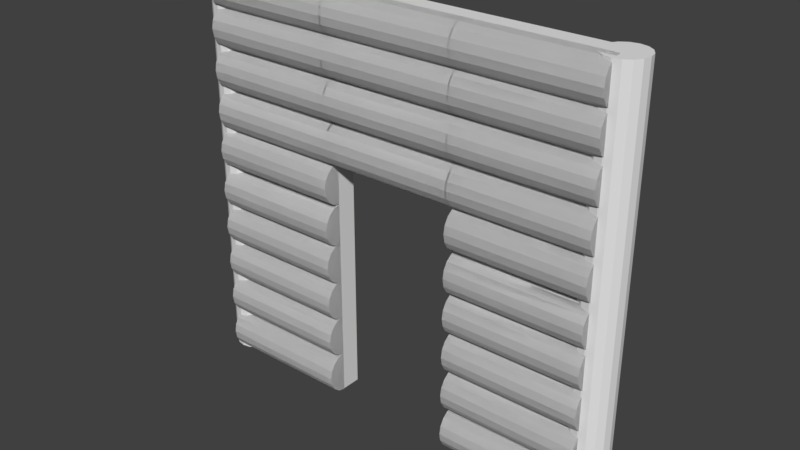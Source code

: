# Source: Wooden_Door_Way.blend  (saved by Blender 2.78.0; exported with 4.5.12 LTS)
import bpy
from mathutils import Matrix  # noqa: F401  (used for matrix-valued properties, if any)

bpy.ops.wm.read_factory_settings(use_empty=True)
scene = bpy.context.scene
scene.name = 'Scene'

# ---- collections
col_collection_1 = bpy.data.collections.new('Collection 1'); scene.collection.children.link(col_collection_1)

# ---- materials (node trees are filled in below, after node groups)
mat_material = bpy.data.materials.new('Material')
mat_material.alpha_threshold = 0.0
mat_material.use_transparent_shadow = False
mat_material.roughness = 0.5
mat_material.line_color = (0.0, 0.0, 0.0, 1.0)

# ---- material node trees

# ---- world
world_world = bpy.data.worlds.new('World'); scene.world = world_world
world_world.color = (0.05088, 0.05088, 0.05088)
world_world.use_sun_shadow = False
world_world.sun_shadow_jitter_overblur = 0.0
world_world.cycles.sampling_method = 'MANUAL'

# ---- meshes
me_cylinder_004 = bpy.data.meshes.new('Cylinder.004')
me_cylinder_004.from_pydata([(9.008, 0.5, -5.0), (-0.9921, 0.5, -5.0), (9.008, 0.4619, -4.809), (-0.9921, 0.4619, -4.809), (9.008, 0.3536, -4.646), (-0.9921, 0.3536, -4.646), (9.008, 0.1913, -4.538), (-0.9921, 0.1913, -4.538), (9.008, -2.186e-08, -4.5), (-0.9921, -2.186e-08, -4.5), (9.008, -0.1913, -4.538), (-0.9921, -0.1913, -4.538), (9.008, -0.3536, -4.646), (-0.9921, -0.3536, -4.646), (9.008, -0.4619, -4.809), (-0.9921, -0.4619, -4.809), (9.008, -0.5, -5.0), (-0.9921, -0.5, -5.0), (9.008, -0.4619, -5.191), (-0.9921, -0.4619, -5.191), (9.008, -0.3536, -5.354), (-0.9921, -0.3536, -5.354), (9.008, -0.1913, -5.462), (-0.9921, -0.1913, -5.462), (9.008, 5.962e-09, -5.5), (-0.9921, 5.962e-09, -5.5), (9.008, 0.1913, -5.462), (-0.9921, 0.1913, -5.462), (9.008, 0.3536, -5.354), (-0.9921, 0.3536, -5.354), (9.008, 0.4619, -5.191), (-0.9921, 0.4619, -5.191), (9.008, 0.5, 5.0), (-0.9921, 0.5, 5.0), (9.008, 0.4619, 5.191), (-0.9921, 0.4619, 5.191), (9.008, 0.3536, 5.354), (-0.9921, 0.3536, 5.354), (9.008, 0.1913, 5.462), (-0.9921, 0.1913, 5.462), (9.008, -2.186e-08, 5.5), (-0.9921, -2.186e-08, 5.5), (9.008, -0.1913, 5.462), (-0.9921, -0.1913, 5.462), (9.008, -0.3536, 5.354), (-0.9921, -0.3536, 5.354), (9.008, -0.4619, 5.191), (-0.9921, -0.4619, 5.191), (9.008, -0.5, 5.0), (-0.9921, -0.5, 5.0), (9.008, -0.4619, 4.809), (-0.9921, -0.4619, 4.809), (9.008, -0.3536, 4.646), (-0.9921, -0.3536, 4.646), (9.008, -0.1913, 4.538), (-0.9921, -0.1913, 4.538), (9.008, 5.962e-09, 4.5), (-0.9921, 5.962e-09, 4.5), (9.008, 0.1913, 4.538), (-0.9921, 0.1913, 4.538), (9.008, 0.3536, 4.646), (-0.9921, 0.3536, 4.646), (9.008, 0.4619, 4.809), (-0.9921, 0.4619, 4.809), (-0.5012, -0.696, 1.651), (-0.5012, -0.696, 5.026), (-0.6987, -0.6618, 1.651), (-0.6987, -0.6618, 5.026), (-0.866, -0.5645, 1.651), (-0.866, -0.5645, 5.026), (-0.9779, -0.419, 1.651), (-0.9779, -0.419, 5.026), (-1.017, -0.2473, 1.651), (-1.017, -0.2473, 5.026), (0.01464, -0.2473, 1.651), (0.01464, -0.2473, 5.026), (-0.02463, -0.419, 1.651), (-0.02463, -0.419, 5.026), (-0.1365, -0.5645, 1.651), (-0.1365, -0.5645, 5.026), (-0.3038, -0.6618, 1.651), (-0.3038, -0.6618, 5.026), (-0.5012, -0.696, 1.651), (-0.5012, -0.696, 5.026), (-0.6987, -0.6618, 1.651), (-0.6987, -0.6618, 5.026), (-0.866, -0.5645, 1.651), (-0.866, -0.5645, 5.026), (-0.9779, -0.419, 1.651), (-0.9779, -0.419, 5.026), (-1.017, -0.2473, 1.651), (-1.017, -0.2473, 5.026), (0.01464, -0.2473, 1.651), (0.01464, -0.2473, 5.026), (-0.02463, -0.419, 1.651), (-0.02463, -0.419, 5.026), (-0.1365, -0.5645, 1.651), (-0.1365, -0.5645, 5.026), (-0.3038, -0.6618, 1.651), (-0.3038, -0.6618, 5.026), (-0.5012, -0.696, -1.693), (-0.5012, -0.696, 1.683), (-0.6987, -0.6618, -1.693), (-0.6987, -0.6618, 1.683), (-0.866, -0.5645, -1.693), (-0.866, -0.5645, 1.683), (-0.9779, -0.419, -1.693), (-0.9779, -0.419, 1.683), (-1.017, -0.2473, -1.693), (-1.017, -0.2473, 1.683), (0.01464, -0.2473, -1.693), (0.01464, -0.2473, 1.683), (-0.02463, -0.419, -1.693), (-0.02463, -0.419, 1.683), (-0.1365, -0.5645, -1.693), (-0.1365, -0.5645, 1.683), (-0.3038, -0.6618, -1.693), (-0.3038, -0.6618, 1.683), (-0.5012, -0.696, -1.693), (-0.5012, -0.696, 1.683), (-0.6987, -0.6618, -1.693), (-0.6987, -0.6618, 1.683), (-0.866, -0.5645, -1.693), (-0.866, -0.5645, 1.683), (-0.9779, -0.419, -1.693), (-0.9779, -0.419, 1.683), (-1.017, -0.2473, -1.693), (-1.017, -0.2473, 1.683), (0.01464, -0.2473, -1.693), (0.01464, -0.2473, 1.683), (-0.02463, -0.419, -1.693), (-0.02463, -0.419, 1.683), (-0.1365, -0.5645, -1.693), (-0.1365, -0.5645, 1.683), (-0.3038, -0.6618, -1.693), (-0.3038, -0.6618, 1.683), (-0.5012, -0.696, -5.014), (-0.5012, -0.696, -1.638), (-0.6987, -0.6618, -5.014), (-0.6987, -0.6618, -1.638), (-0.866, -0.5645, -5.014), (-0.866, -0.5645, -1.638), (-0.9779, -0.419, -5.014), (-0.9779, -0.419, -1.638), (-1.017, -0.2473, -5.014), (-1.017, -0.2473, -1.638), (0.01464, -0.2473, -5.014), (0.01464, -0.2473, -1.638), (-0.02463, -0.419, -5.014), (-0.02463, -0.419, -1.638), (-0.1365, -0.5645, -5.014), (-0.1365, -0.5645, -1.638), (-0.3038, -0.6618, -5.014), (-0.3038, -0.6618, -1.638), (-0.5012, -0.696, -5.014), (-0.5012, -0.696, -1.638), (-0.6987, -0.6618, -5.014), (-0.6987, -0.6618, -1.638), (-0.866, -0.5645, -5.014), (-0.866, -0.5645, -1.638), (-0.9779, -0.419, -5.014), (-0.9779, -0.419, -1.638), (-1.017, -0.2473, -5.014), (-1.017, -0.2473, -1.638), (0.01464, -0.2473, -5.014), (0.01464, -0.2473, -1.638), (-0.02463, -0.419, -5.014), (-0.02463, -0.419, -1.638), (-0.1365, -0.5645, -5.014), (-0.1365, -0.5645, -1.638), (-0.3038, -0.6618, -5.014), (-0.3038, -0.6618, -1.638), (0.431, -0.696, -5.014), (0.431, -0.696, -1.638), (0.2335, -0.6618, -5.014), (0.2335, -0.6618, -1.638), (0.06618, -0.5645, -5.014), (0.06618, -0.5645, -1.638), (-0.04565, -0.419, -5.014), (-0.04565, -0.419, -1.638), (-0.08492, -0.2473, -5.014), (-0.08492, -0.2473, -1.638), (0.9468, -0.2473, -5.014), (0.9468, -0.2473, -1.638), (0.9076, -0.419, -5.014), (0.9076, -0.419, -1.638), (0.7957, -0.5645, -5.014), (0.7957, -0.5645, -1.638), (0.6284, -0.6618, -5.014), (0.6284, -0.6618, -1.638), (0.431, -0.696, -5.014), (0.431, -0.696, -1.638), (0.2335, -0.6618, -5.014), (0.2335, -0.6618, -1.638), (0.06618, -0.5645, -5.014), (0.06618, -0.5645, -1.638), (-0.04565, -0.419, -5.014), (-0.04565, -0.419, -1.638), (-0.08492, -0.2473, -5.014), (-0.08492, -0.2473, -1.638), (0.9468, -0.2473, -5.014), (0.9468, -0.2473, -1.638), (0.9076, -0.419, -5.014), (0.9076, -0.419, -1.638), (0.7957, -0.5645, -5.014), (0.7957, -0.5645, -1.638), (0.6284, -0.6618, -5.014), (0.6284, -0.6618, -1.638), (0.431, -0.696, -1.693), (0.431, -0.696, 1.683), (0.2335, -0.6618, -1.693), (0.2335, -0.6618, 1.683), (0.06618, -0.5645, -1.693), (0.06618, -0.5645, 1.683), (-0.04565, -0.419, -1.693), (-0.04565, -0.419, 1.683), (-0.08492, -0.2473, -1.693), (-0.08492, -0.2473, 1.683), (0.9468, -0.2473, -1.693), (0.9468, -0.2473, 1.683), (0.9076, -0.419, -1.693), (0.9076, -0.419, 1.683), (0.7957, -0.5645, -1.693), (0.7957, -0.5645, 1.683), (0.6284, -0.6618, -1.693), (0.6284, -0.6618, 1.683), (0.431, -0.696, -1.693), (0.431, -0.696, 1.683), (0.2335, -0.6618, -1.693), (0.2335, -0.6618, 1.683), (0.06618, -0.5645, -1.693), (0.06618, -0.5645, 1.683), (-0.04565, -0.419, -1.693), (-0.04565, -0.419, 1.683), (-0.08492, -0.2473, -1.693), (-0.08492, -0.2473, 1.683), (0.9468, -0.2473, -1.693), (0.9468, -0.2473, 1.683), (0.9076, -0.419, -1.693), (0.9076, -0.419, 1.683), (0.7957, -0.5645, -1.693), (0.7957, -0.5645, 1.683), (0.6284, -0.6618, -1.693), (0.6284, -0.6618, 1.683), (0.431, -0.696, 1.651), (0.431, -0.696, 5.026), (0.2335, -0.6618, 1.651), (0.2335, -0.6618, 5.026), (0.06618, -0.5645, 1.651), (0.06618, -0.5645, 5.026), (-0.04565, -0.419, 1.651), (-0.04565, -0.419, 5.026), (-0.08492, -0.2473, 1.651), (-0.08492, -0.2473, 5.026), (0.9468, -0.2473, 1.651), (0.9468, -0.2473, 5.026), (0.9076, -0.419, 1.651), (0.9076, -0.419, 5.026), (0.7957, -0.5645, 1.651), (0.7957, -0.5645, 5.026), (0.6284, -0.6618, 1.651), (0.6284, -0.6618, 5.026), (0.431, -0.696, 1.651), (0.431, -0.696, 5.026), (0.2335, -0.6618, 1.651), (0.2335, -0.6618, 5.026), (0.06618, -0.5645, 1.651), (0.06618, -0.5645, 5.026), (-0.04565, -0.419, 1.651), (-0.04565, -0.419, 5.026), (-0.08492, -0.2473, 1.651), (-0.08492, -0.2473, 5.026), (0.9468, -0.2473, 1.651), (0.9468, -0.2473, 5.026), (0.9076, -0.419, 1.651), (0.9076, -0.419, 5.026), (0.7957, -0.5645, 1.651), (0.7957, -0.5645, 5.026), (0.6284, -0.6618, 1.651), (0.6284, -0.6618, 5.026), (1.431, -0.696, 1.651), (1.431, -0.696, 5.026), (1.234, -0.6618, 1.651), (1.234, -0.6618, 5.026), (1.067, -0.5645, 1.651), (1.067, -0.5645, 5.026), (0.9548, -0.419, 1.651), (0.9548, -0.419, 5.026), (0.9155, -0.2473, 1.651), (0.9155, -0.2473, 5.026), (1.947, -0.2473, 1.651), (1.947, -0.2473, 5.026), (1.908, -0.419, 1.651), (1.908, -0.419, 5.026), (1.796, -0.5645, 1.651), (1.796, -0.5645, 5.026), (1.629, -0.6618, 1.651), (1.629, -0.6618, 5.026), (1.431, -0.696, 1.651), (1.431, -0.696, 5.026), (1.234, -0.6618, 1.651), (1.234, -0.6618, 5.026), (1.067, -0.5645, 1.651), (1.067, -0.5645, 5.026), (0.9548, -0.419, 1.651), (0.9548, -0.419, 5.026), (0.9155, -0.2473, 1.651), (0.9155, -0.2473, 5.026), (1.947, -0.2473, 1.651), (1.947, -0.2473, 5.026), (1.908, -0.419, 1.651), (1.908, -0.419, 5.026), (1.796, -0.5645, 1.651), (1.796, -0.5645, 5.026), (1.629, -0.6618, 1.651), (1.629, -0.6618, 5.026), (1.431, -0.696, -1.693), (1.431, -0.696, 1.683), (1.234, -0.6618, -1.693), (1.234, -0.6618, 1.683), (1.067, -0.5645, -1.693), (1.067, -0.5645, 1.683), (0.9548, -0.419, -1.693), (0.9548, -0.419, 1.683), (0.9155, -0.2473, -1.693), (0.9155, -0.2473, 1.683), (1.947, -0.2473, -1.693), (1.947, -0.2473, 1.683), (1.908, -0.419, -1.693), (1.908, -0.419, 1.683), (1.796, -0.5645, -1.693), (1.796, -0.5645, 1.683), (1.629, -0.6618, -1.693), (1.629, -0.6618, 1.683), (1.431, -0.696, -1.693), (1.431, -0.696, 1.683), (1.234, -0.6618, -1.693), (1.234, -0.6618, 1.683), (1.067, -0.5645, -1.693), (1.067, -0.5645, 1.683), (0.9548, -0.419, -1.693), (0.9548, -0.419, 1.683), (0.9155, -0.2473, -1.693), (0.9155, -0.2473, 1.683), (1.947, -0.2473, -1.693), (1.947, -0.2473, 1.683), (1.908, -0.419, -1.693), (1.908, -0.419, 1.683), (1.796, -0.5645, -1.693), (1.796, -0.5645, 1.683), (1.629, -0.6618, -1.693), (1.629, -0.6618, 1.683), (1.431, -0.696, -5.014), (1.431, -0.696, -1.638), (1.234, -0.6618, -5.014), (1.234, -0.6618, -1.638), (1.067, -0.5645, -5.014), (1.067, -0.5645, -1.638), (0.9548, -0.419, -5.014), (0.9548, -0.419, -1.638), (0.9155, -0.2473, -5.014), (0.9155, -0.2473, -1.638), (1.947, -0.2473, -5.014), (1.947, -0.2473, -1.638), (1.908, -0.419, -5.014), (1.908, -0.419, -1.638), (1.796, -0.5645, -5.014), (1.796, -0.5645, -1.638), (1.629, -0.6618, -5.014), (1.629, -0.6618, -1.638), (1.431, -0.696, -5.014), (1.431, -0.696, -1.638), (1.234, -0.6618, -5.014), (1.234, -0.6618, -1.638), (1.067, -0.5645, -5.014), (1.067, -0.5645, -1.638), (0.9548, -0.419, -5.014), (0.9548, -0.419, -1.638), (0.9155, -0.2473, -5.014), (0.9155, -0.2473, -1.638), (1.947, -0.2473, -5.014), (1.947, -0.2473, -1.638), (1.908, -0.419, -5.014), (1.908, -0.419, -1.638), (1.796, -0.5645, -5.014), (1.796, -0.5645, -1.638), (1.629, -0.6618, -5.014), (1.629, -0.6618, -1.638), (2.453, -0.696, -5.014), (2.453, -0.696, -1.638), (2.255, -0.6618, -5.014), (2.255, -0.6618, -1.638), (2.088, -0.5645, -5.014), (2.088, -0.5645, -1.638), (1.976, -0.419, -5.014), (1.976, -0.419, -1.638), (1.937, -0.2473, -5.014), (1.937, -0.2473, -1.638), (2.969, -0.2473, -5.014), (2.969, -0.2473, -1.638), (2.929, -0.419, -5.014), (2.929, -0.419, -1.638), (2.818, -0.5645, -5.014), (2.818, -0.5645, -1.638), (2.65, -0.6618, -5.014), (2.65, -0.6618, -1.638), (2.453, -0.696, -5.014), (2.453, -0.696, -1.638), (2.255, -0.6618, -5.014), (2.255, -0.6618, -1.638), (2.088, -0.5645, -5.014), (2.088, -0.5645, -1.638), (1.976, -0.419, -5.014), (1.976, -0.419, -1.638), (1.937, -0.2473, -5.014), (1.937, -0.2473, -1.638), (2.969, -0.2473, -5.014), (2.969, -0.2473, -1.638), (2.929, -0.419, -5.014), (2.929, -0.419, -1.638), (2.818, -0.5645, -5.014), (2.818, -0.5645, -1.638), (2.65, -0.6618, -5.014), (2.65, -0.6618, -1.638), (2.453, -0.696, -1.693), (2.453, -0.696, 1.683), (2.255, -0.6618, -1.693), (2.255, -0.6618, 1.683), (2.088, -0.5645, -1.693), (2.088, -0.5645, 1.683), (1.976, -0.419, -1.693), (1.976, -0.419, 1.683), (1.937, -0.2473, -1.693), (1.937, -0.2473, 1.683), (2.969, -0.2473, -1.693), (2.969, -0.2473, 1.683), (2.929, -0.419, -1.693), (2.929, -0.419, 1.683), (2.818, -0.5645, -1.693), (2.818, -0.5645, 1.683), (2.65, -0.6618, -1.693), (2.65, -0.6618, 1.683), (2.453, -0.696, -1.693), (2.453, -0.696, 1.683), (2.255, -0.6618, -1.693), (2.255, -0.6618, 1.683), (2.088, -0.5645, -1.693), (2.088, -0.5645, 1.683), (1.976, -0.419, -1.693), (1.976, -0.419, 1.683), (1.937, -0.2473, -1.693), (1.937, -0.2473, 1.683), (2.969, -0.2473, -1.693), (2.969, -0.2473, 1.683), (2.929, -0.419, -1.693), (2.929, -0.419, 1.683), (2.818, -0.5645, -1.693), (2.818, -0.5645, 1.683), (2.65, -0.6618, -1.693), (2.65, -0.6618, 1.683), (2.453, -0.696, 1.651), (2.453, -0.696, 5.026), (2.255, -0.6618, 1.651), (2.255, -0.6618, 5.026), (2.088, -0.5645, 1.651), (2.088, -0.5645, 5.026), (1.976, -0.419, 1.651), (1.976, -0.419, 5.026), (1.937, -0.2473, 1.651), (1.937, -0.2473, 5.026), (2.969, -0.2473, 1.651), (2.969, -0.2473, 5.026), (2.929, -0.419, 1.651), (2.929, -0.419, 5.026), (2.818, -0.5645, 1.651), (2.818, -0.5645, 5.026), (2.65, -0.6618, 1.651), (2.65, -0.6618, 5.026), (2.453, -0.696, 1.651), (2.453, -0.696, 5.026), (2.255, -0.6618, 1.651), (2.255, -0.6618, 5.026), (2.088, -0.5645, 1.651), (2.088, -0.5645, 5.026), (1.976, -0.419, 1.651), (1.976, -0.419, 5.026), (1.937, -0.2473, 1.651), (1.937, -0.2473, 5.026), (2.969, -0.2473, 1.651), (2.969, -0.2473, 5.026), (2.929, -0.419, 1.651), (2.929, -0.419, 5.026), (2.818, -0.5645, 1.651), (2.818, -0.5645, 5.026), (2.65, -0.6618, 1.651), (2.65, -0.6618, 5.026), (8.499, -0.696, 1.651), (8.499, -0.696, 5.026), (8.302, -0.6618, 1.651), (8.302, -0.6618, 5.026), (8.135, -0.5645, 1.651), (8.135, -0.5645, 5.026), (8.023, -0.419, 1.651), (8.023, -0.419, 5.026), (7.984, -0.2473, 1.651), (7.984, -0.2473, 5.026), (9.015, -0.2473, 1.651), (9.015, -0.2473, 5.026), (8.976, -0.419, 1.651), (8.976, -0.419, 5.026), (8.864, -0.5645, 1.651), (8.864, -0.5645, 5.026), (8.697, -0.6618, 1.651), (8.697, -0.6618, 5.026), (8.499, -0.696, 1.651), (8.499, -0.696, 5.026), (8.302, -0.6618, 1.651), (8.302, -0.6618, 5.026), (8.135, -0.5645, 1.651), (8.135, -0.5645, 5.026), (8.023, -0.419, 1.651), (8.023, -0.419, 5.026), (7.984, -0.2473, 1.651), (7.984, -0.2473, 5.026), (9.015, -0.2473, 1.651), (9.015, -0.2473, 5.026), (8.976, -0.419, 1.651), (8.976, -0.419, 5.026), (8.864, -0.5645, 1.651), (8.864, -0.5645, 5.026), (8.697, -0.6618, 1.651), (8.697, -0.6618, 5.026), (7.46, -0.696, 1.651), (7.46, -0.696, 5.026), (7.262, -0.6618, 1.651), (7.262, -0.6618, 5.026), (7.095, -0.5645, 1.651), (7.095, -0.5645, 5.026), (6.983, -0.419, 1.651), (6.983, -0.419, 5.026), (6.944, -0.2473, 1.651), (6.944, -0.2473, 5.026), (7.976, -0.2473, 1.651), (7.976, -0.2473, 5.026), (7.936, -0.419, 1.651), (7.936, -0.419, 5.026), (7.824, -0.5645, 1.651), (7.824, -0.5645, 5.026), (7.657, -0.6618, 1.651), (7.657, -0.6618, 5.026), (7.46, -0.696, 1.651), (7.46, -0.696, 5.026), (7.262, -0.6618, 1.651), (7.262, -0.6618, 5.026), (7.095, -0.5645, 1.651), (7.095, -0.5645, 5.026), (6.983, -0.419, 1.651), (6.983, -0.419, 5.026), (6.944, -0.2473, 1.651), (6.944, -0.2473, 5.026), (7.976, -0.2473, 1.651), (7.976, -0.2473, 5.026), (7.936, -0.419, 1.651), (7.936, -0.419, 5.026), (7.824, -0.5645, 1.651), (7.824, -0.5645, 5.026), (7.657, -0.6618, 1.651), (7.657, -0.6618, 5.026), (6.451, -0.696, 1.651), (6.451, -0.696, 5.026), (6.254, -0.6618, 1.651), (6.254, -0.6618, 5.026), (6.086, -0.5645, 1.651), (6.086, -0.5645, 5.026), (5.974, -0.419, 1.651), (5.974, -0.419, 5.026), (5.935, -0.2473, 1.651), (5.935, -0.2473, 5.026), (6.967, -0.2473, 1.651), (6.967, -0.2473, 5.026), (6.928, -0.419, 1.651), (6.928, -0.419, 5.026), (6.816, -0.5645, 1.651), (6.816, -0.5645, 5.026), (6.648, -0.6618, 1.651), (6.648, -0.6618, 5.026), (6.451, -0.696, 1.651), (6.451, -0.696, 5.026), (6.254, -0.6618, 1.651), (6.254, -0.6618, 5.026), (6.086, -0.5645, 1.651), (6.086, -0.5645, 5.026), (5.974, -0.419, 1.651), (5.974, -0.419, 5.026), (5.935, -0.2473, 1.651), (5.935, -0.2473, 5.026), (6.967, -0.2473, 1.651), (6.967, -0.2473, 5.026), (6.928, -0.419, 1.651), (6.928, -0.419, 5.026), (6.816, -0.5645, 1.651), (6.816, -0.5645, 5.026), (6.648, -0.6618, 1.651), (6.648, -0.6618, 5.026), (5.463, -0.696, 1.651), (5.463, -0.696, 5.026), (5.266, -0.6618, 1.651), (5.266, -0.6618, 5.026), (5.098, -0.5645, 1.651), (5.098, -0.5645, 5.026), (4.986, -0.419, 1.651), (4.986, -0.419, 5.026), (4.947, -0.2473, 1.651), (4.947, -0.2473, 5.026), (5.979, -0.2473, 1.651), (5.979, -0.2473, 5.026), (5.94, -0.419, 1.651), (5.94, -0.419, 5.026), (5.828, -0.5645, 1.651), (5.828, -0.5645, 5.026), (5.66, -0.6618, 1.651), (5.66, -0.6618, 5.026), (5.463, -0.696, 1.651), (5.463, -0.696, 5.026), (5.266, -0.6618, 1.651), (5.266, -0.6618, 5.026), (5.098, -0.5645, 1.651), (5.098, -0.5645, 5.026), (4.986, -0.419, 1.651), (4.986, -0.419, 5.026), (4.947, -0.2473, 1.651), (4.947, -0.2473, 5.026), (5.979, -0.2473, 1.651), (5.979, -0.2473, 5.026), (5.94, -0.419, 1.651), (5.94, -0.419, 5.026), (5.828, -0.5645, 1.651), (5.828, -0.5645, 5.026), (5.66, -0.6618, 1.651), (5.66, -0.6618, 5.026), (4.492, -0.696, 1.651), (4.492, -0.696, 5.026), (4.294, -0.6618, 1.651), (4.294, -0.6618, 5.026), (4.127, -0.5645, 1.651), (4.127, -0.5645, 5.026), (4.015, -0.419, 1.651), (4.015, -0.419, 5.026), (3.976, -0.2473, 1.651), (3.976, -0.2473, 5.026), (5.007, -0.2473, 1.651), (5.007, -0.2473, 5.026), (4.968, -0.419, 1.651), (4.968, -0.419, 5.026), (4.856, -0.5645, 1.651), (4.856, -0.5645, 5.026), (4.689, -0.6618, 1.651), (4.689, -0.6618, 5.026), (4.492, -0.696, 1.651), (4.492, -0.696, 5.026), (4.294, -0.6618, 1.651), (4.294, -0.6618, 5.026), (4.127, -0.5645, 1.651), (4.127, -0.5645, 5.026), (4.015, -0.419, 1.651), (4.015, -0.419, 5.026), (3.976, -0.2473, 1.651), (3.976, -0.2473, 5.026), (5.007, -0.2473, 1.651), (5.007, -0.2473, 5.026), (4.968, -0.419, 1.651), (4.968, -0.419, 5.026), (4.856, -0.5645, 1.651), (4.856, -0.5645, 5.026), (4.689, -0.6618, 1.651), (4.689, -0.6618, 5.026), (3.442, -0.696, 1.651), (3.442, -0.696, 5.026), (3.244, -0.6618, 1.651), (3.244, -0.6618, 5.026), (3.077, -0.5645, 1.651), (3.077, -0.5645, 5.026), (2.965, -0.419, 1.651), (2.965, -0.419, 5.026), (2.926, -0.2473, 1.651), (2.926, -0.2473, 5.026), (3.957, -0.2473, 1.651), (3.957, -0.2473, 5.026), (3.918, -0.419, 1.651), (3.918, -0.419, 5.026), (3.806, -0.5645, 1.651), (3.806, -0.5645, 5.026), (3.639, -0.6618, 1.651), (3.639, -0.6618, 5.026), (3.442, -0.696, 1.651), (3.442, -0.696, 5.026), (3.244, -0.6618, 1.651), (3.244, -0.6618, 5.026), (3.077, -0.5645, 1.651), (3.077, -0.5645, 5.026), (2.965, -0.419, 1.651), (2.965, -0.419, 5.026), (2.926, -0.2473, 1.651), (2.926, -0.2473, 5.026), (3.957, -0.2473, 1.651), (3.957, -0.2473, 5.026), (3.918, -0.419, 1.651), (3.918, -0.419, 5.026), (3.806, -0.5645, 1.651), (3.806, -0.5645, 5.026), (3.639, -0.6618, 1.651), (3.639, -0.6618, 5.026), (3.442, -0.696, -5.036), (3.442, -0.696, -1.66), (3.244, -0.6618, -5.036), (3.244, -0.6618, -1.66), (3.077, -0.5645, -5.036), (3.077, -0.5645, -1.66), (2.965, -0.419, -5.036), (2.965, -0.419, -1.66), (2.926, -0.2473, -5.036), (2.926, -0.2473, -1.66), (3.957, -0.2473, -5.036), (3.957, -0.2473, -1.66), (3.918, -0.419, -5.036), (3.918, -0.419, -1.66), (3.806, -0.5645, -5.036), (3.806, -0.5645, -1.66), (3.639, -0.6618, -5.036), (3.639, -0.6618, -1.66), (3.442, -0.696, -5.036), (3.442, -0.696, -1.66), (3.244, -0.6618, -5.036), (3.244, -0.6618, -1.66), (3.077, -0.5645, -5.036), (3.077, -0.5645, -1.66), (2.965, -0.419, -5.036), (2.965, -0.419, -1.66), (2.926, -0.2473, -5.036), (2.926, -0.2473, -1.66), (3.957, -0.2473, -5.036), (3.957, -0.2473, -1.66), (3.918, -0.419, -5.036), (3.918, -0.419, -1.66), (3.806, -0.5645, -5.036), (3.806, -0.5645, -1.66), (3.639, -0.6618, -5.036), (3.639, -0.6618, -1.66), (4.492, -0.696, -5.036), (4.492, -0.696, -1.66), (4.294, -0.6618, -5.036), (4.294, -0.6618, -1.66), (4.127, -0.5645, -5.036), (4.127, -0.5645, -1.66), (4.015, -0.419, -5.036), (4.015, -0.419, -1.66), (3.976, -0.2473, -5.036), (3.976, -0.2473, -1.66), (5.007, -0.2473, -5.036), (5.007, -0.2473, -1.66), (4.968, -0.419, -5.036), (4.968, -0.419, -1.66), (4.856, -0.5645, -5.036), (4.856, -0.5645, -1.66), (4.689, -0.6618, -5.036), (4.689, -0.6618, -1.66), (4.492, -0.696, -5.036), (4.492, -0.696, -1.66), (4.294, -0.6618, -5.036), (4.294, -0.6618, -1.66), (4.127, -0.5645, -5.036), (4.127, -0.5645, -1.66), (4.015, -0.419, -5.036), (4.015, -0.419, -1.66), (3.976, -0.2473, -5.036), (3.976, -0.2473, -1.66), (5.007, -0.2473, -5.036), (5.007, -0.2473, -1.66), (4.968, -0.419, -5.036), (4.968, -0.419, -1.66), (4.856, -0.5645, -5.036), (4.856, -0.5645, -1.66), (4.689, -0.6618, -5.036), (4.689, -0.6618, -1.66), (5.463, -0.696, -5.036), (5.463, -0.696, -1.66), (5.266, -0.6618, -5.036), (5.266, -0.6618, -1.66), (5.098, -0.5645, -5.036), (5.098, -0.5645, -1.66), (4.986, -0.419, -5.036), (4.986, -0.419, -1.66), (4.947, -0.2473, -5.036), (4.947, -0.2473, -1.66), (5.979, -0.2473, -5.036), (5.979, -0.2473, -1.66), (5.94, -0.419, -5.036), (5.94, -0.419, -1.66), (5.828, -0.5645, -5.036), (5.828, -0.5645, -1.66), (5.66, -0.6618, -5.036), (5.66, -0.6618, -1.66), (5.463, -0.696, -5.036), (5.463, -0.696, -1.66), (5.266, -0.6618, -5.036), (5.266, -0.6618, -1.66), (5.098, -0.5645, -5.036), (5.098, -0.5645, -1.66), (4.986, -0.419, -5.036), (4.986, -0.419, -1.66), (4.947, -0.2473, -5.036), (4.947, -0.2473, -1.66), (5.979, -0.2473, -5.036), (5.979, -0.2473, -1.66), (5.94, -0.419, -5.036), (5.94, -0.419, -1.66), (5.828, -0.5645, -5.036), (5.828, -0.5645, -1.66), (5.66, -0.6618, -5.036), (5.66, -0.6618, -1.66), (6.451, -0.696, -5.036), (6.451, -0.696, -1.66), (6.254, -0.6618, -5.036), (6.254, -0.6618, -1.66), (6.086, -0.5645, -5.036), (6.086, -0.5645, -1.66), (5.974, -0.419, -5.036), (5.974, -0.419, -1.66), (5.935, -0.2473, -5.036), (5.935, -0.2473, -1.66), (6.967, -0.2473, -5.036), (6.967, -0.2473, -1.66), (6.928, -0.419, -5.036), (6.928, -0.419, -1.66), (6.816, -0.5645, -5.036), (6.816, -0.5645, -1.66), (6.648, -0.6618, -5.036), (6.648, -0.6618, -1.66), (6.451, -0.696, -5.036), (6.451, -0.696, -1.66), (6.254, -0.6618, -5.036), (6.254, -0.6618, -1.66), (6.086, -0.5645, -5.036), (6.086, -0.5645, -1.66), (5.974, -0.419, -5.036), (5.974, -0.419, -1.66), (5.935, -0.2473, -5.036), (5.935, -0.2473, -1.66), (6.967, -0.2473, -5.036), (6.967, -0.2473, -1.66), (6.928, -0.419, -5.036), (6.928, -0.419, -1.66), (6.816, -0.5645, -5.036), (6.816, -0.5645, -1.66), (6.648, -0.6618, -5.036), (6.648, -0.6618, -1.66), (7.46, -0.696, -5.036), (7.46, -0.696, -1.66), (7.262, -0.6618, -5.036), (7.262, -0.6618, -1.66), (7.095, -0.5645, -5.036), (7.095, -0.5645, -1.66), (6.983, -0.419, -5.036), (6.983, -0.419, -1.66), (6.944, -0.2473, -5.036), (6.944, -0.2473, -1.66), (7.976, -0.2473, -5.036), (7.976, -0.2473, -1.66), (7.936, -0.419, -5.036), (7.936, -0.419, -1.66), (7.824, -0.5645, -5.036), (7.824, -0.5645, -1.66), (7.657, -0.6618, -5.036), (7.657, -0.6618, -1.66), (7.46, -0.696, -5.036), (7.46, -0.696, -1.66), (7.262, -0.6618, -5.036), (7.262, -0.6618, -1.66), (7.095, -0.5645, -5.036), (7.095, -0.5645, -1.66), (6.983, -0.419, -5.036), (6.983, -0.419, -1.66), (6.944, -0.2473, -5.036), (6.944, -0.2473, -1.66), (7.976, -0.2473, -5.036), (7.976, -0.2473, -1.66), (7.936, -0.419, -5.036), (7.936, -0.419, -1.66), (7.824, -0.5645, -5.036), (7.824, -0.5645, -1.66), (7.657, -0.6618, -5.036), (7.657, -0.6618, -1.66), (8.499, -0.696, -5.036), (8.499, -0.696, -1.66), (8.302, -0.6618, -5.036), (8.302, -0.6618, -1.66), (8.135, -0.5645, -5.036), (8.135, -0.5645, -1.66), (8.023, -0.419, -5.036), (8.023, -0.419, -1.66), (7.984, -0.2473, -5.036), (7.984, -0.2473, -1.66), (9.015, -0.2473, -5.036), (9.015, -0.2473, -1.66), (8.976, -0.419, -5.036), (8.976, -0.419, -1.66), (8.864, -0.5645, -5.036), (8.864, -0.5645, -1.66), (8.697, -0.6618, -5.036), (8.697, -0.6618, -1.66), (8.499, -0.696, -5.036), (8.499, -0.696, -1.66), (8.302, -0.6618, -5.036), (8.302, -0.6618, -1.66), (8.135, -0.5645, -5.036), (8.135, -0.5645, -1.66), (8.023, -0.419, -5.036), (8.023, -0.419, -1.66), (7.984, -0.2473, -5.036), (7.984, -0.2473, -1.66), (9.015, -0.2473, -5.036), (9.015, -0.2473, -1.66), (8.976, -0.419, -5.036), (8.976, -0.419, -1.66), (8.864, -0.5645, -5.036), (8.864, -0.5645, -1.66), (8.697, -0.6618, -5.036), (8.697, -0.6618, -1.66)], [], [(0, 1, 3, 2), (2, 3, 5, 4), (4, 5, 7, 6), (6, 7, 9, 8), (8, 9, 11, 10), (10, 11, 13, 12), (12, 13, 15, 14), (14, 15, 17, 16), (16, 17, 19, 18), (18, 19, 21, 20), (20, 21, 23, 22), (22, 23, 25, 24), (24, 25, 27, 26), (26, 27, 29, 28), (3, 1, 31, 29, 27, 25, 23, 21, 19, 17, 15, 13, 11, 9, 7, 5), (28, 29, 31, 30), (30, 31, 1, 0), (0, 2, 4, 6, 8, 10, 12, 14, 16, 18, 20, 22, 24, 26, 28, 30), (32, 33, 35, 34), (34, 35, 37, 36), (36, 37, 39, 38), (38, 39, 41, 40), (40, 41, 43, 42), (42, 43, 45, 44), (44, 45, 47, 46), (46, 47, 49, 48), (48, 49, 51, 50), (50, 51, 53, 52), (52, 53, 55, 54), (54, 55, 57, 56), (56, 57, 59, 58), (58, 59, 61, 60), (35, 33, 63, 61, 59, 57, 55, 53, 51, 49, 47, 45, 43, 41, 39, 37), (60, 61, 63, 62), (62, 63, 33, 32), (32, 34, 36, 38, 40, 42, 44, 46, 48, 50, 52, 54, 56, 58, 60, 62), (64, 65, 67, 66), (66, 67, 69, 68), (68, 69, 71, 70), (70, 71, 73, 72), (72, 73, 75, 74), (74, 75, 77, 76), (76, 77, 79, 78), (78, 79, 81, 80), (80, 81, 65, 64), (67, 65, 81, 79, 77, 75, 73, 71, 69), (64, 66, 68, 70, 72, 74, 76, 78, 80), (82, 83, 85, 84), (84, 85, 87, 86), (86, 87, 89, 88), (88, 89, 91, 90), (90, 91, 93, 92), (92, 93, 95, 94), (94, 95, 97, 96), (96, 97, 99, 98), (98, 99, 83, 82), (85, 83, 99, 97, 95, 93, 91, 89, 87), (82, 84, 86, 88, 90, 92, 94, 96, 98), (100, 101, 103, 102), (102, 103, 105, 104), (104, 105, 107, 106), (106, 107, 109, 108), (108, 109, 111, 110), (110, 111, 113, 112), (112, 113, 115, 114), (114, 115, 117, 116), (116, 117, 101, 100), (103, 101, 117, 115, 113, 111, 109, 107, 105), (100, 102, 104, 106, 108, 110, 112, 114, 116), (118, 119, 121, 120), (120, 121, 123, 122), (122, 123, 125, 124), (124, 125, 127, 126), (126, 127, 129, 128), (128, 129, 131, 130), (130, 131, 133, 132), (132, 133, 135, 134), (134, 135, 119, 118), (121, 119, 135, 133, 131, 129, 127, 125, 123), (118, 120, 122, 124, 126, 128, 130, 132, 134), (136, 137, 139, 138), (138, 139, 141, 140), (140, 141, 143, 142), (142, 143, 145, 144), (144, 145, 147, 146), (146, 147, 149, 148), (148, 149, 151, 150), (150, 151, 153, 152), (152, 153, 137, 136), (139, 137, 153, 151, 149, 147, 145, 143, 141), (136, 138, 140, 142, 144, 146, 148, 150, 152), (154, 155, 157, 156), (156, 157, 159, 158), (158, 159, 161, 160), (160, 161, 163, 162), (162, 163, 165, 164), (164, 165, 167, 166), (166, 167, 169, 168), (168, 169, 171, 170), (170, 171, 155, 154), (157, 155, 171, 169, 167, 165, 163, 161, 159), (154, 156, 158, 160, 162, 164, 166, 168, 170), (172, 173, 175, 174), (174, 175, 177, 176), (176, 177, 179, 178), (178, 179, 181, 180), (180, 181, 183, 182), (182, 183, 185, 184), (184, 185, 187, 186), (186, 187, 189, 188), (188, 189, 173, 172), (175, 173, 189, 187, 185, 183, 181, 179, 177), (172, 174, 176, 178, 180, 182, 184, 186, 188), (190, 191, 193, 192), (192, 193, 195, 194), (194, 195, 197, 196), (196, 197, 199, 198), (198, 199, 201, 200), (200, 201, 203, 202), (202, 203, 205, 204), (204, 205, 207, 206), (206, 207, 191, 190), (193, 191, 207, 205, 203, 201, 199, 197, 195), (190, 192, 194, 196, 198, 200, 202, 204, 206), (208, 209, 211, 210), (210, 211, 213, 212), (212, 213, 215, 214), (214, 215, 217, 216), (216, 217, 219, 218), (218, 219, 221, 220), (220, 221, 223, 222), (222, 223, 225, 224), (224, 225, 209, 208), (211, 209, 225, 223, 221, 219, 217, 215, 213), (208, 210, 212, 214, 216, 218, 220, 222, 224), (226, 227, 229, 228), (228, 229, 231, 230), (230, 231, 233, 232), (232, 233, 235, 234), (234, 235, 237, 236), (236, 237, 239, 238), (238, 239, 241, 240), (240, 241, 243, 242), (242, 243, 227, 226), (229, 227, 243, 241, 239, 237, 235, 233, 231), (226, 228, 230, 232, 234, 236, 238, 240, 242), (244, 245, 247, 246), (246, 247, 249, 248), (248, 249, 251, 250), (250, 251, 253, 252), (252, 253, 255, 254), (254, 255, 257, 256), (256, 257, 259, 258), (258, 259, 261, 260), (260, 261, 245, 244), (247, 245, 261, 259, 257, 255, 253, 251, 249), (244, 246, 248, 250, 252, 254, 256, 258, 260), (262, 263, 265, 264), (264, 265, 267, 266), (266, 267, 269, 268), (268, 269, 271, 270), (270, 271, 273, 272), (272, 273, 275, 274), (274, 275, 277, 276), (276, 277, 279, 278), (278, 279, 263, 262), (265, 263, 279, 277, 275, 273, 271, 269, 267), (262, 264, 266, 268, 270, 272, 274, 276, 278), (280, 281, 283, 282), (282, 283, 285, 284), (284, 285, 287, 286), (286, 287, 289, 288), (288, 289, 291, 290), (290, 291, 293, 292), (292, 293, 295, 294), (294, 295, 297, 296), (296, 297, 281, 280), (283, 281, 297, 295, 293, 291, 289, 287, 285), (280, 282, 284, 286, 288, 290, 292, 294, 296), (298, 299, 301, 300), (300, 301, 303, 302), (302, 303, 305, 304), (304, 305, 307, 306), (306, 307, 309, 308), (308, 309, 311, 310), (310, 311, 313, 312), (312, 313, 315, 314), (314, 315, 299, 298), (301, 299, 315, 313, 311, 309, 307, 305, 303), (298, 300, 302, 304, 306, 308, 310, 312, 314), (316, 317, 319, 318), (318, 319, 321, 320), (320, 321, 323, 322), (322, 323, 325, 324), (324, 325, 327, 326), (326, 327, 329, 328), (328, 329, 331, 330), (330, 331, 333, 332), (332, 333, 317, 316), (319, 317, 333, 331, 329, 327, 325, 323, 321), (316, 318, 320, 322, 324, 326, 328, 330, 332), (334, 335, 337, 336), (336, 337, 339, 338), (338, 339, 341, 340), (340, 341, 343, 342), (342, 343, 345, 344), (344, 345, 347, 346), (346, 347, 349, 348), (348, 349, 351, 350), (350, 351, 335, 334), (337, 335, 351, 349, 347, 345, 343, 341, 339), (334, 336, 338, 340, 342, 344, 346, 348, 350), (352, 353, 355, 354), (354, 355, 357, 356), (356, 357, 359, 358), (358, 359, 361, 360), (360, 361, 363, 362), (362, 363, 365, 364), (364, 365, 367, 366), (366, 367, 369, 368), (368, 369, 353, 352), (355, 353, 369, 367, 365, 363, 361, 359, 357), (352, 354, 356, 358, 360, 362, 364, 366, 368), (370, 371, 373, 372), (372, 373, 375, 374), (374, 375, 377, 376), (376, 377, 379, 378), (378, 379, 381, 380), (380, 381, 383, 382), (382, 383, 385, 384), (384, 385, 387, 386), (386, 387, 371, 370), (373, 371, 387, 385, 383, 381, 379, 377, 375), (370, 372, 374, 376, 378, 380, 382, 384, 386), (388, 389, 391, 390), (390, 391, 393, 392), (392, 393, 395, 394), (394, 395, 397, 396), (396, 397, 399, 398), (398, 399, 401, 400), (400, 401, 403, 402), (402, 403, 405, 404), (404, 405, 389, 388), (391, 389, 405, 403, 401, 399, 397, 395, 393), (388, 390, 392, 394, 396, 398, 400, 402, 404), (406, 407, 409, 408), (408, 409, 411, 410), (410, 411, 413, 412), (412, 413, 415, 414), (414, 415, 417, 416), (416, 417, 419, 418), (418, 419, 421, 420), (420, 421, 423, 422), (422, 423, 407, 406), (409, 407, 423, 421, 419, 417, 415, 413, 411), (406, 408, 410, 412, 414, 416, 418, 420, 422), (424, 425, 427, 426), (426, 427, 429, 428), (428, 429, 431, 430), (430, 431, 433, 432), (432, 433, 435, 434), (434, 435, 437, 436), (436, 437, 439, 438), (438, 439, 441, 440), (440, 441, 425, 424), (427, 425, 441, 439, 437, 435, 433, 431, 429), (424, 426, 428, 430, 432, 434, 436, 438, 440), (442, 443, 445, 444), (444, 445, 447, 446), (446, 447, 449, 448), (448, 449, 451, 450), (450, 451, 453, 452), (452, 453, 455, 454), (454, 455, 457, 456), (456, 457, 459, 458), (458, 459, 443, 442), (445, 443, 459, 457, 455, 453, 451, 449, 447), (442, 444, 446, 448, 450, 452, 454, 456, 458), (460, 461, 463, 462), (462, 463, 465, 464), (464, 465, 467, 466), (466, 467, 469, 468), (468, 469, 471, 470), (470, 471, 473, 472), (472, 473, 475, 474), (474, 475, 477, 476), (476, 477, 461, 460), (463, 461, 477, 475, 473, 471, 469, 467, 465), (460, 462, 464, 466, 468, 470, 472, 474, 476), (478, 479, 481, 480), (480, 481, 483, 482), (482, 483, 485, 484), (484, 485, 487, 486), (486, 487, 489, 488), (488, 489, 491, 490), (490, 491, 493, 492), (492, 493, 495, 494), (494, 495, 479, 478), (481, 479, 495, 493, 491, 489, 487, 485, 483), (478, 480, 482, 484, 486, 488, 490, 492, 494), (496, 497, 499, 498), (498, 499, 501, 500), (500, 501, 503, 502), (502, 503, 505, 504), (504, 505, 507, 506), (506, 507, 509, 508), (508, 509, 511, 510), (510, 511, 513, 512), (512, 513, 497, 496), (499, 497, 513, 511, 509, 507, 505, 503, 501), (496, 498, 500, 502, 504, 506, 508, 510, 512), (514, 515, 517, 516), (516, 517, 519, 518), (518, 519, 521, 520), (520, 521, 523, 522), (522, 523, 525, 524), (524, 525, 527, 526), (526, 527, 529, 528), (528, 529, 531, 530), (530, 531, 515, 514), (517, 515, 531, 529, 527, 525, 523, 521, 519), (514, 516, 518, 520, 522, 524, 526, 528, 530), (532, 533, 535, 534), (534, 535, 537, 536), (536, 537, 539, 538), (538, 539, 541, 540), (540, 541, 543, 542), (542, 543, 545, 544), (544, 545, 547, 546), (546, 547, 549, 548), (548, 549, 533, 532), (535, 533, 549, 547, 545, 543, 541, 539, 537), (532, 534, 536, 538, 540, 542, 544, 546, 548), (550, 551, 553, 552), (552, 553, 555, 554), (554, 555, 557, 556), (556, 557, 559, 558), (558, 559, 561, 560), (560, 561, 563, 562), (562, 563, 565, 564), (564, 565, 567, 566), (566, 567, 551, 550), (553, 551, 567, 565, 563, 561, 559, 557, 555), (550, 552, 554, 556, 558, 560, 562, 564, 566), (568, 569, 571, 570), (570, 571, 573, 572), (572, 573, 575, 574), (574, 575, 577, 576), (576, 577, 579, 578), (578, 579, 581, 580), (580, 581, 583, 582), (582, 583, 585, 584), (584, 585, 569, 568), (571, 569, 585, 583, 581, 579, 577, 575, 573), (568, 570, 572, 574, 576, 578, 580, 582, 584), (586, 587, 589, 588), (588, 589, 591, 590), (590, 591, 593, 592), (592, 593, 595, 594), (594, 595, 597, 596), (596, 597, 599, 598), (598, 599, 601, 600), (600, 601, 603, 602), (602, 603, 587, 586), (589, 587, 603, 601, 599, 597, 595, 593, 591), (586, 588, 590, 592, 594, 596, 598, 600, 602), (604, 605, 607, 606), (606, 607, 609, 608), (608, 609, 611, 610), (610, 611, 613, 612), (612, 613, 615, 614), (614, 615, 617, 616), (616, 617, 619, 618), (618, 619, 621, 620), (620, 621, 605, 604), (607, 605, 621, 619, 617, 615, 613, 611, 609), (604, 606, 608, 610, 612, 614, 616, 618, 620), (622, 623, 625, 624), (624, 625, 627, 626), (626, 627, 629, 628), (628, 629, 631, 630), (630, 631, 633, 632), (632, 633, 635, 634), (634, 635, 637, 636), (636, 637, 639, 638), (638, 639, 623, 622), (625, 623, 639, 637, 635, 633, 631, 629, 627), (622, 624, 626, 628, 630, 632, 634, 636, 638), (640, 641, 643, 642), (642, 643, 645, 644), (644, 645, 647, 646), (646, 647, 649, 648), (648, 649, 651, 650), (650, 651, 653, 652), (652, 653, 655, 654), (654, 655, 657, 656), (656, 657, 641, 640), (643, 641, 657, 655, 653, 651, 649, 647, 645), (640, 642, 644, 646, 648, 650, 652, 654, 656), (658, 659, 661, 660), (660, 661, 663, 662), (662, 663, 665, 664), (664, 665, 667, 666), (666, 667, 669, 668), (668, 669, 671, 670), (670, 671, 673, 672), (672, 673, 675, 674), (674, 675, 659, 658), (661, 659, 675, 673, 671, 669, 667, 665, 663), (658, 660, 662, 664, 666, 668, 670, 672, 674), (676, 677, 679, 678), (678, 679, 681, 680), (680, 681, 683, 682), (682, 683, 685, 684), (684, 685, 687, 686), (686, 687, 689, 688), (688, 689, 691, 690), (690, 691, 693, 692), (692, 693, 677, 676), (679, 677, 693, 691, 689, 687, 685, 683, 681), (676, 678, 680, 682, 684, 686, 688, 690, 692), (694, 695, 697, 696), (696, 697, 699, 698), (698, 699, 701, 700), (700, 701, 703, 702), (702, 703, 705, 704), (704, 705, 707, 706), (706, 707, 709, 708), (708, 709, 711, 710), (710, 711, 695, 694), (697, 695, 711, 709, 707, 705, 703, 701, 699), (694, 696, 698, 700, 702, 704, 706, 708, 710), (712, 713, 715, 714), (714, 715, 717, 716), (716, 717, 719, 718), (718, 719, 721, 720), (720, 721, 723, 722), (722, 723, 725, 724), (724, 725, 727, 726), (726, 727, 729, 728), (728, 729, 713, 712), (715, 713, 729, 727, 725, 723, 721, 719, 717), (712, 714, 716, 718, 720, 722, 724, 726, 728), (730, 731, 733, 732), (732, 733, 735, 734), (734, 735, 737, 736), (736, 737, 739, 738), (738, 739, 741, 740), (740, 741, 743, 742), (742, 743, 745, 744), (744, 745, 747, 746), (746, 747, 731, 730), (733, 731, 747, 745, 743, 741, 739, 737, 735), (730, 732, 734, 736, 738, 740, 742, 744, 746), (748, 749, 751, 750), (750, 751, 753, 752), (752, 753, 755, 754), (754, 755, 757, 756), (756, 757, 759, 758), (758, 759, 761, 760), (760, 761, 763, 762), (762, 763, 765, 764), (764, 765, 749, 748), (751, 749, 765, 763, 761, 759, 757, 755, 753), (748, 750, 752, 754, 756, 758, 760, 762, 764), (766, 767, 769, 768), (768, 769, 771, 770), (770, 771, 773, 772), (772, 773, 775, 774), (774, 775, 777, 776), (776, 777, 779, 778), (778, 779, 781, 780), (780, 781, 783, 782), (782, 783, 767, 766), (769, 767, 783, 781, 779, 777, 775, 773, 771), (766, 768, 770, 772, 774, 776, 778, 780, 782), (784, 785, 787, 786), (786, 787, 789, 788), (788, 789, 791, 790), (790, 791, 793, 792), (792, 793, 795, 794), (794, 795, 797, 796), (796, 797, 799, 798), (798, 799, 801, 800), (800, 801, 785, 784), (787, 785, 801, 799, 797, 795, 793, 791, 789), (784, 786, 788, 790, 792, 794, 796, 798, 800), (802, 803, 805, 804), (804, 805, 807, 806), (806, 807, 809, 808), (808, 809, 811, 810), (810, 811, 813, 812), (812, 813, 815, 814), (814, 815, 817, 816), (816, 817, 819, 818), (818, 819, 803, 802), (805, 803, 819, 817, 815, 813, 811, 809, 807), (802, 804, 806, 808, 810, 812, 814, 816, 818), (820, 821, 823, 822), (822, 823, 825, 824), (824, 825, 827, 826), (826, 827, 829, 828), (828, 829, 831, 830), (830, 831, 833, 832), (832, 833, 835, 834), (834, 835, 837, 836), (836, 837, 821, 820), (823, 821, 837, 835, 833, 831, 829, 827, 825), (820, 822, 824, 826, 828, 830, 832, 834, 836), (838, 839, 841, 840), (840, 841, 843, 842), (842, 843, 845, 844), (844, 845, 847, 846), (846, 847, 849, 848), (848, 849, 851, 850), (850, 851, 853, 852), (852, 853, 855, 854), (854, 855, 839, 838), (841, 839, 855, 853, 851, 849, 847, 845, 843), (838, 840, 842, 844, 846, 848, 850, 852, 854), (856, 857, 859, 858), (858, 859, 861, 860), (860, 861, 863, 862), (862, 863, 865, 864), (864, 865, 867, 866), (866, 867, 869, 868), (868, 869, 871, 870), (870, 871, 873, 872), (872, 873, 857, 856), (859, 857, 873, 871, 869, 867, 865, 863, 861), (856, 858, 860, 862, 864, 866, 868, 870, 872), (874, 875, 877, 876), (876, 877, 879, 878), (878, 879, 881, 880), (880, 881, 883, 882), (882, 883, 885, 884), (884, 885, 887, 886), (886, 887, 889, 888), (888, 889, 891, 890), (890, 891, 875, 874), (877, 875, 891, 889, 887, 885, 883, 881, 879), (874, 876, 878, 880, 882, 884, 886, 888, 890), (892, 893, 895, 894), (894, 895, 897, 896), (896, 897, 899, 898), (898, 899, 901, 900), (900, 901, 903, 902), (902, 903, 905, 904), (904, 905, 907, 906), (906, 907, 909, 908), (908, 909, 893, 892), (895, 893, 909, 907, 905, 903, 901, 899, 897), (892, 894, 896, 898, 900, 902, 904, 906, 908), (910, 911, 913, 912), (912, 913, 915, 914), (914, 915, 917, 916), (916, 917, 919, 918), (918, 919, 921, 920), (920, 921, 923, 922), (922, 923, 925, 924), (924, 925, 927, 926), (926, 927, 911, 910), (913, 911, 927, 925, 923, 921, 919, 917, 915), (910, 912, 914, 916, 918, 920, 922, 924, 926)])
_uv = me_cylinder_004.uv_layers.new(name='UVMap')
_uv.uv.foreach_set('vector', [0.08886, 0.7162, 0.08886, 0.8243, 0.0868, 0.8243, 0.0868, 0.7162, 0.0868, 0.7162, 0.0868, 0.8243, 0.08505, 0.8243, 0.08505, 0.7162, 0.08505, 0.7162, 0.08505, 0.8243, 0.0833, 0.8243, 0.0833, 0.7162, 0.0833, 0.7162, 0.0833, 0.8243, 0.08123, 0.8243, 0.08123, 0.7162, 0.08123, 0.7162, 0.08123, 0.8243, 0.07917, 0.8243, 0.07917, 0.7162, 0.07917, 0.7162, 0.07917, 0.8243, 0.07742, 0.8243, 0.07742, 0.7162, 0.09267, 0.8228, 0.09267, 0.7162, 0.09442, 0.7164, 0.09442, 0.823, 0.09442, 0.823, 0.09442, 0.7164, 0.09649, 0.7165, 0.09649, 0.823, 0.09649, 0.823, 0.09649, 0.7165, 0.09855, 0.7164, 0.09855, 0.823, 0.09855, 0.823, 0.09855, 0.7164, 0.1003, 0.7162, 0.1003, 0.8228, 0.04691, 0.8243, 0.04691, 0.7162, 0.04866, 0.7162, 0.04866, 0.8243, 0.04866, 0.8243, 0.04866, 0.7162, 0.05072, 0.7162, 0.05072, 0.8243, 0.05072, 0.8243, 0.05072, 0.7162, 0.05279, 0.7162, 0.05279, 0.8243, 0.05279, 0.8243, 0.05279, 0.7162, 0.05454, 0.7162, 0.05454, 0.8243, 0.3639, 0.9396, 0.3631, 0.9376, 0.3631, 0.9355, 0.3639, 0.9336, 0.3653, 0.9321, 0.3672, 0.9313, 0.3693, 0.9313, 0.3712, 0.9322, 0.3726, 0.9337, 0.3734, 0.9356, 0.3734, 0.9377, 0.3726, 0.9397, 0.3712, 0.9411, 0.3693, 0.9419, 0.3672, 0.9419, 0.3653, 0.9411, 0.09267, 0.7162, 0.09267, 0.8243, 0.09092, 0.8243, 0.09092, 0.7162, 0.09092, 0.7162, 0.09092, 0.8243, 0.08886, 0.8243, 0.08886, 0.7162, 0.3971, 0.9363, 0.3963, 0.9383, 0.3948, 0.9398, 0.3929, 0.9406, 0.3909, 0.9406, 0.389, 0.9398, 0.3875, 0.9384, 0.3867, 0.9364, 0.3867, 0.9343, 0.3875, 0.9324, 0.389, 0.9309, 0.3909, 0.93, 0.3929, 0.93, 0.3948, 0.9308, 0.3963, 0.9323, 0.3971, 0.9342, 0.06598, 0.7162, 0.06598, 0.8243, 0.06391, 0.8243, 0.06391, 0.7162, 0.06391, 0.7162, 0.06391, 0.8243, 0.06216, 0.8243, 0.06216, 0.7162, 0.07742, 0.7162, 0.07742, 0.8243, 0.07567, 0.8243, 0.07567, 0.7162, 0.07567, 0.7162, 0.07567, 0.8243, 0.0736, 0.8243, 0.0736, 0.7162, 0.0736, 0.7162, 0.0736, 0.8243, 0.07154, 0.8243, 0.07154, 0.7162, 0.07154, 0.7162, 0.07154, 0.8243, 0.06979, 0.8243, 0.06979, 0.7162, 0.1003, 0.8228, 0.1003, 0.7162, 0.102, 0.7164, 0.102, 0.823, 0.102, 0.823, 0.102, 0.7164, 0.1041, 0.7165, 0.1041, 0.823, 0.1041, 0.823, 0.1041, 0.7165, 0.1062, 0.7164, 0.1062, 0.823, 0.1062, 0.823, 0.1062, 0.7164, 0.1079, 0.7162, 0.1079, 0.8228, 0.05454, 0.8243, 0.05454, 0.7162, 0.05629, 0.7162, 0.05629, 0.8243, 0.05629, 0.8243, 0.05629, 0.7162, 0.05835, 0.7162, 0.05835, 0.8243, 0.05835, 0.8243, 0.05835, 0.7162, 0.06041, 0.7162, 0.06041, 0.8243, 0.06041, 0.8243, 0.06041, 0.7162, 0.06216, 0.7162, 0.06216, 0.8243, 0.3527, 0.9377, 0.3527, 0.9356, 0.3535, 0.9337, 0.355, 0.9322, 0.3569, 0.9313, 0.3589, 0.9313, 0.3608, 0.9321, 0.3623, 0.9336, 0.3631, 0.9355, 0.3631, 0.9376, 0.3623, 0.9396, 0.3608, 0.9411, 0.3589, 0.9419, 0.3569, 0.9419, 0.355, 0.9411, 0.3535, 0.9397, 0.06979, 0.7162, 0.06979, 0.8243, 0.06804, 0.8243, 0.06804, 0.7162, 0.06804, 0.7162, 0.06804, 0.8243, 0.06598, 0.8243, 0.06598, 0.7162, 0.3513, 0.9356, 0.3513, 0.9377, 0.3505, 0.9397, 0.3491, 0.9411, 0.3472, 0.9419, 0.3451, 0.9419, 0.3432, 0.9411, 0.3418, 0.9396, 0.341, 0.9376, 0.341, 0.9355, 0.3418, 0.9336, 0.3432, 0.9321, 0.3451, 0.9313, 0.3472, 0.9313, 0.3491, 0.9322, 0.3505, 0.9337, 0.2388, 0.7892, 0.2388, 0.8257, 0.2367, 0.8257, 0.2367, 0.7892, 0.2367, 0.7892, 0.2367, 0.8257, 0.2347, 0.8257, 0.2347, 0.7892, 0.2691, 0.7527, 0.2691, 0.7892, 0.2673, 0.7892, 0.2673, 0.7527, 0.2673, 0.7527, 0.2673, 0.7892, 0.2654, 0.7892, 0.2654, 0.7527, 0.1636, 0.8257, 0.1636, 0.7892, 0.1747, 0.7892, 0.1747, 0.8257, 0.2047, 0.9352, 0.2047, 0.8987, 0.2066, 0.8987, 0.2066, 0.9352, 0.2066, 0.9352, 0.2066, 0.8987, 0.2084, 0.8987, 0.2084, 0.9352, 0.2425, 0.7892, 0.2425, 0.8257, 0.2409, 0.8257, 0.2409, 0.7892, 0.2409, 0.7892, 0.2409, 0.8257, 0.2388, 0.8257, 0.2388, 0.7892, 0.5748, 0.9404, 0.5744, 0.9383, 0.5748, 0.9361, 0.5758, 0.9343, 0.5774, 0.9331, 0.5792, 0.9327, 0.5792, 0.9438, 0.5774, 0.9434, 0.5758, 0.9422, 0.555, 0.9494, 0.5554, 0.9473, 0.5565, 0.9455, 0.558, 0.9443, 0.5599, 0.9438, 0.5599, 0.955, 0.558, 0.9546, 0.5565, 0.9534, 0.5554, 0.9516, 0.2388, 0.7527, 0.2388, 0.7892, 0.2367, 0.7892, 0.2367, 0.7527, 0.2367, 0.7527, 0.2367, 0.7892, 0.2347, 0.7892, 0.2347, 0.7527, 0.2691, 0.7162, 0.2691, 0.7527, 0.2673, 0.7527, 0.2673, 0.7162, 0.2673, 0.7162, 0.2673, 0.7527, 0.2654, 0.7527, 0.2654, 0.7162, 0.1747, 0.7892, 0.1747, 0.7527, 0.1858, 0.7527, 0.1858, 0.7892, 0.2303, 0.9352, 0.2303, 0.8987, 0.2322, 0.8987, 0.2322, 0.9352, 0.2322, 0.9352, 0.2322, 0.8987, 0.234, 0.8987, 0.234, 0.9352, 0.2425, 0.7527, 0.2425, 0.7892, 0.2409, 0.7892, 0.2409, 0.7527, 0.2409, 0.7527, 0.2409, 0.7892, 0.2388, 0.7892, 0.2388, 0.7527, 0.3676, 0.9496, 0.3672, 0.9475, 0.3676, 0.9454, 0.3687, 0.9436, 0.3702, 0.9424, 0.3721, 0.9419, 0.3721, 0.9531, 0.3702, 0.9527, 0.3687, 0.9514, 0.55, 0.9494, 0.5503, 0.9473, 0.5514, 0.9455, 0.5529, 0.9443, 0.5548, 0.9438, 0.5548, 0.955, 0.5529, 0.9546, 0.5514, 0.9534, 0.5503, 0.9516, 0.2461, 0.8257, 0.2461, 0.7892, 0.2483, 0.7892, 0.2483, 0.8257, 0.2483, 0.8257, 0.2483, 0.7892, 0.2502, 0.7892, 0.2502, 0.8257, 0.2728, 0.8257, 0.2728, 0.8622, 0.271, 0.8622, 0.271, 0.8257, 0.271, 0.8257, 0.271, 0.8622, 0.2691, 0.8622, 0.2691, 0.8257, 0.1038, 0.8595, 0.1038, 0.896, 0.09267, 0.896, 0.09267, 0.8595, 0.1859, 0.8987, 0.1859, 0.9352, 0.184, 0.9352, 0.184, 0.8987, 0.184, 0.8987, 0.184, 0.9352, 0.1822, 0.9352, 0.1822, 0.8987, 0.2425, 0.8257, 0.2425, 0.7892, 0.2441, 0.7892, 0.2441, 0.8257, 0.2441, 0.8257, 0.2441, 0.7892, 0.2461, 0.7892, 0.2461, 0.8257, 0.5406, 0.9404, 0.5403, 0.9383, 0.5406, 0.9361, 0.5417, 0.9343, 0.5433, 0.9331, 0.5451, 0.9327, 0.5451, 0.9438, 0.5433, 0.9434, 0.5417, 0.9422, 0.4664, 0.9494, 0.4667, 0.9473, 0.4678, 0.9455, 0.4693, 0.9443, 0.4712, 0.9438, 0.4712, 0.955, 0.4693, 0.9546, 0.4678, 0.9534, 0.4667, 0.9516, 0.2384, 0.8987, 0.2384, 0.8622, 0.2405, 0.8622, 0.2405, 0.8987, 0.2405, 0.8987, 0.2405, 0.8622, 0.2425, 0.8622, 0.2425, 0.8987, 0.2728, 0.7892, 0.2728, 0.8257, 0.271, 0.8257, 0.271, 0.7892, 0.271, 0.7892, 0.271, 0.8257, 0.2691, 0.8257, 0.2691, 0.7892, 0.2192, 0.7892, 0.2192, 0.8257, 0.2081, 0.8257, 0.2081, 0.7892, 0.1785, 0.8987, 0.1785, 0.9352, 0.1766, 0.9352, 0.1766, 0.8987, 0.1766, 0.8987, 0.1766, 0.9352, 0.1748, 0.9352, 0.1748, 0.8987, 0.2347, 0.8987, 0.2347, 0.8622, 0.2363, 0.8622, 0.2363, 0.8987, 0.2363, 0.8987, 0.2363, 0.8622, 0.2384, 0.8622, 0.2384, 0.8987, 0.5602, 0.9404, 0.5599, 0.9383, 0.5602, 0.9361, 0.5613, 0.9343, 0.5629, 0.9331, 0.5647, 0.9327, 0.5647, 0.9438, 0.5629, 0.9434, 0.5613, 0.9422, 0.4712, 0.9494, 0.4716, 0.9473, 0.4726, 0.9455, 0.4742, 0.9443, 0.476, 0.9438, 0.476, 0.955, 0.4742, 0.9546, 0.4726, 0.9534, 0.4716, 0.9516, 0.2388, 0.8257, 0.2388, 0.8622, 0.2367, 0.8622, 0.2367, 0.8257, 0.2367, 0.8257, 0.2367, 0.8622, 0.2347, 0.8622, 0.2347, 0.8257, 0.2801, 0.7527, 0.2801, 0.7162, 0.2819, 0.7162, 0.2819, 0.7527, 0.2819, 0.7527, 0.2819, 0.7162, 0.2838, 0.7162, 0.2838, 0.7527, 0.1636, 0.7527, 0.1636, 0.7162, 0.1747, 0.7162, 0.1747, 0.7527, 0.1453, 0.8987, 0.1453, 0.9352, 0.1434, 0.9352, 0.1434, 0.8987, 0.1434, 0.8987, 0.1434, 0.9352, 0.1416, 0.9352, 0.1416, 0.8987, 0.2425, 0.8257, 0.2425, 0.8622, 0.2409, 0.8622, 0.2409, 0.8257, 0.2409, 0.8257, 0.2409, 0.8622, 0.2388, 0.8622, 0.2388, 0.8257, 0.5119, 0.9404, 0.5115, 0.9383, 0.5119, 0.9361, 0.5129, 0.9343, 0.5145, 0.9331, 0.5164, 0.9327, 0.5164, 0.9438, 0.5145, 0.9434, 0.5129, 0.9422, 0.5599, 0.9494, 0.5602, 0.9473, 0.5613, 0.9455, 0.5629, 0.9443, 0.5647, 0.9438, 0.5647, 0.955, 0.5629, 0.9546, 0.5613, 0.9534, 0.5602, 0.9516, 0.2544, 0.8622, 0.2544, 0.8987, 0.2522, 0.8987, 0.2522, 0.8622, 0.2522, 0.8622, 0.2522, 0.8987, 0.2502, 0.8987, 0.2502, 0.8622, 0.2801, 0.8257, 0.2801, 0.7892, 0.2819, 0.7892, 0.2819, 0.8257, 0.2819, 0.8257, 0.2819, 0.7892, 0.2838, 0.7892, 0.2838, 0.8257, 0.1524, 0.8257, 0.1524, 0.7892, 0.1636, 0.7892, 0.1636, 0.8257, 0.2654, 0.8257, 0.2654, 0.8622, 0.2635, 0.8622, 0.2635, 0.8257, 0.2635, 0.8257, 0.2635, 0.8622, 0.2617, 0.8622, 0.2617, 0.8257, 0.258, 0.8622, 0.258, 0.8987, 0.2564, 0.8987, 0.2564, 0.8622, 0.2564, 0.8622, 0.2564, 0.8987, 0.2544, 0.8987, 0.2544, 0.8622, 0.5071, 0.9404, 0.5067, 0.9383, 0.5071, 0.9361, 0.5081, 0.9343, 0.5097, 0.9331, 0.5115, 0.9327, 0.5115, 0.9438, 0.5097, 0.9434, 0.5081, 0.9422, 0.5647, 0.9494, 0.5651, 0.9473, 0.5661, 0.9455, 0.5677, 0.9443, 0.5696, 0.9438, 0.5696, 0.955, 0.5677, 0.9546, 0.5661, 0.9534, 0.5651, 0.9516, 0.2539, 0.8622, 0.2539, 0.8257, 0.256, 0.8257, 0.256, 0.8622, 0.256, 0.8622, 0.256, 0.8257, 0.258, 0.8257, 0.258, 0.8622, 0.2728, 0.7527, 0.2728, 0.7892, 0.271, 0.7892, 0.271, 0.7527, 0.271, 0.7527, 0.271, 0.7892, 0.2691, 0.7892, 0.2691, 0.7527, 0.04691, 0.8608, 0.04691, 0.8243, 0.05804, 0.8243, 0.05804, 0.8608, 0.197, 0.8987, 0.197, 0.9352, 0.1951, 0.9352, 0.1951, 0.8987, 0.1951, 0.8987, 0.1951, 0.9352, 0.1933, 0.9352, 0.1933, 0.8987, 0.2502, 0.8622, 0.2502, 0.8257, 0.2518, 0.8257, 0.2518, 0.8622, 0.2518, 0.8622, 0.2518, 0.8257, 0.2539, 0.8257, 0.2539, 0.8622, 0.5358, 0.9404, 0.5354, 0.9383, 0.5358, 0.9361, 0.5369, 0.9343, 0.5384, 0.9331, 0.5403, 0.9327, 0.5403, 0.9438, 0.5384, 0.9434, 0.5369, 0.9422, 0.5067, 0.9494, 0.5071, 0.9473, 0.5081, 0.9455, 0.5097, 0.9443, 0.5115, 0.9438, 0.5115, 0.955, 0.5097, 0.9546, 0.5081, 0.9534, 0.5071, 0.9516, 0.2539, 0.8257, 0.2539, 0.7892, 0.256, 0.7892, 0.256, 0.8257, 0.256, 0.8257, 0.256, 0.7892, 0.258, 0.7892, 0.258, 0.8257, 0.2728, 0.7162, 0.2728, 0.7527, 0.271, 0.7527, 0.271, 0.7162, 0.271, 0.7162, 0.271, 0.7527, 0.2691, 0.7527, 0.2691, 0.7162, 0.06979, 0.8608, 0.06979, 0.8243, 0.08092, 0.8243, 0.08092, 0.8608, 0.1933, 0.8987, 0.1933, 0.9352, 0.1914, 0.9352, 0.1914, 0.8987, 0.1914, 0.8987, 0.1914, 0.9352, 0.1896, 0.9352, 0.1896, 0.8987, 0.2502, 0.8257, 0.2502, 0.7892, 0.2518, 0.7892, 0.2518, 0.8257, 0.2518, 0.8257, 0.2518, 0.7892, 0.2539, 0.7892, 0.2539, 0.8257, 0.5307, 0.9404, 0.5303, 0.9383, 0.5307, 0.9361, 0.5318, 0.9343, 0.5333, 0.9331, 0.5352, 0.9327, 0.5352, 0.9438, 0.5333, 0.9434, 0.5318, 0.9422, 0.5303, 0.9494, 0.5307, 0.9473, 0.5318, 0.9455, 0.5333, 0.9443, 0.5352, 0.9438, 0.5352, 0.955, 0.5333, 0.9546, 0.5318, 0.9534, 0.5307, 0.9516, 0.2461, 0.8987, 0.2461, 0.8622, 0.2483, 0.8622, 0.2483, 0.8987, 0.2483, 0.8987, 0.2483, 0.8622, 0.2502, 0.8622, 0.2502, 0.8987, 0.2838, 0.7527, 0.2838, 0.7162, 0.2856, 0.7162, 0.2856, 0.7527, 0.2856, 0.7527, 0.2856, 0.7162, 0.2875, 0.7162, 0.2875, 0.7527, 0.197, 0.8257, 0.197, 0.8622, 0.1858, 0.8622, 0.1858, 0.8257, 0.2635, 0.9352, 0.2635, 0.8987, 0.2654, 0.8987, 0.2654, 0.9352, 0.2654, 0.9352, 0.2654, 0.8987, 0.2672, 0.8987, 0.2672, 0.9352, 0.2425, 0.8987, 0.2425, 0.8622, 0.2441, 0.8622, 0.2441, 0.8987, 0.2441, 0.8987, 0.2441, 0.8622, 0.2461, 0.8622, 0.2461, 0.8987, 0.4727, 0.9404, 0.4723, 0.9383, 0.4727, 0.9361, 0.4737, 0.9343, 0.4753, 0.9331, 0.4772, 0.9327, 0.4772, 0.9438, 0.4753, 0.9434, 0.4737, 0.9422, 0.4276, 0.9494, 0.428, 0.9473, 0.4291, 0.9455, 0.4306, 0.9443, 0.4325, 0.9438, 0.4325, 0.955, 0.4306, 0.9546, 0.4291, 0.9534, 0.428, 0.9516, 0.2461, 0.8622, 0.2461, 0.8257, 0.2483, 0.8257, 0.2483, 0.8622, 0.2483, 0.8622, 0.2483, 0.8257, 0.2502, 0.8257, 0.2502, 0.8622, 0.2838, 0.8257, 0.2838, 0.7892, 0.2856, 0.7892, 0.2856, 0.8257, 0.2856, 0.8257, 0.2856, 0.7892, 0.2875, 0.7892, 0.2875, 0.8257, 0.2081, 0.7162, 0.2081, 0.7527, 0.197, 0.7527, 0.197, 0.7162, 0.2598, 0.9352, 0.2598, 0.8987, 0.2617, 0.8987, 0.2617, 0.9352, 0.2617, 0.9352, 0.2617, 0.8987, 0.2635, 0.8987, 0.2635, 0.9352, 0.2425, 0.8622, 0.2425, 0.8257, 0.2441, 0.8257, 0.2441, 0.8622, 0.2441, 0.8622, 0.2441, 0.8257, 0.2461, 0.8257, 0.2461, 0.8622, 0.4678, 0.9404, 0.4675, 0.9383, 0.4678, 0.9361, 0.4689, 0.9343, 0.4705, 0.9331, 0.4723, 0.9327, 0.4723, 0.9438, 0.4705, 0.9434, 0.4689, 0.9422, 0.4567, 0.9494, 0.457, 0.9473, 0.4581, 0.9455, 0.4597, 0.9443, 0.4615, 0.9438, 0.4615, 0.955, 0.4597, 0.9546, 0.4581, 0.9534, 0.457, 0.9516, 0.2306, 0.8987, 0.2306, 0.8622, 0.2328, 0.8622, 0.2328, 0.8987, 0.2328, 0.8987, 0.2328, 0.8622, 0.2347, 0.8622, 0.2347, 0.8987, 0.1527, 0.9352, 0.1527, 0.8987, 0.1544, 0.8987, 0.1544, 0.9352, 0.1544, 0.9352, 0.1544, 0.8987, 0.1563, 0.8987, 0.1563, 0.9352, 0.09267, 0.8595, 0.09267, 0.823, 0.1038, 0.823, 0.1038, 0.8595, 0.2617, 0.8622, 0.2617, 0.8987, 0.2598, 0.8987, 0.2598, 0.8622, 0.2598, 0.8622, 0.2598, 0.8987, 0.258, 0.8987, 0.258, 0.8622, 0.227, 0.8987, 0.227, 0.8622, 0.2286, 0.8622, 0.2286, 0.8987, 0.2286, 0.8987, 0.2286, 0.8622, 0.2306, 0.8622, 0.2306, 0.8987, 0.4824, 0.9404, 0.482, 0.9383, 0.4824, 0.9361, 0.4834, 0.9343, 0.485, 0.9331, 0.4868, 0.9327, 0.4868, 0.9438, 0.485, 0.9434, 0.4834, 0.9422, 0.4809, 0.9494, 0.4812, 0.9473, 0.4823, 0.9455, 0.4839, 0.9443, 0.4857, 0.9438, 0.4857, 0.955, 0.4839, 0.9546, 0.4823, 0.9534, 0.4812, 0.9516, 0.2384, 0.7527, 0.2384, 0.7162, 0.2405, 0.7162, 0.2405, 0.7527, 0.2405, 0.7527, 0.2405, 0.7162, 0.2425, 0.7162, 0.2425, 0.7527, 0.1674, 0.9352, 0.1674, 0.8987, 0.1692, 0.8987, 0.1692, 0.9352, 0.1692, 0.9352, 0.1692, 0.8987, 0.1711, 0.8987, 0.1711, 0.9352, 0.1747, 0.8257, 0.1747, 0.7892, 0.1858, 0.7892, 0.1858, 0.8257, 0.1041, 0.896, 0.1041, 0.9325, 0.1022, 0.9325, 0.1022, 0.896, 0.1022, 0.896, 0.1022, 0.9325, 0.1004, 0.9325, 0.1004, 0.896, 0.2347, 0.7527, 0.2347, 0.7162, 0.2363, 0.7162, 0.2363, 0.7527, 0.2363, 0.7527, 0.2363, 0.7162, 0.2384, 0.7162, 0.2384, 0.7527, 0.5022, 0.9404, 0.5018, 0.9383, 0.5022, 0.9361, 0.5033, 0.9343, 0.5048, 0.9331, 0.5067, 0.9327, 0.5067, 0.9438, 0.5048, 0.9434, 0.5033, 0.9422, 0.5115, 0.9494, 0.5119, 0.9473, 0.5129, 0.9455, 0.5145, 0.9443, 0.5164, 0.9438, 0.5164, 0.955, 0.5145, 0.9546, 0.5129, 0.9534, 0.5119, 0.9516, 0.08556, 0.9338, 0.08556, 0.8973, 0.08773, 0.8973, 0.08773, 0.9338, 0.08773, 0.9338, 0.08773, 0.8973, 0.08968, 0.8973, 0.08968, 0.9338, 0.2765, 0.7892, 0.2765, 0.8257, 0.2747, 0.8257, 0.2747, 0.7892, 0.2747, 0.7892, 0.2747, 0.8257, 0.2728, 0.8257, 0.2728, 0.7892, 0.1858, 0.8257, 0.1858, 0.8622, 0.1747, 0.8622, 0.1747, 0.8257, 0.2084, 0.9352, 0.2084, 0.8987, 0.2103, 0.8987, 0.2103, 0.9352, 0.2103, 0.9352, 0.2103, 0.8987, 0.2121, 0.8987, 0.2121, 0.9352, 0.08193, 0.9338, 0.08193, 0.8973, 0.08353, 0.8973, 0.08353, 0.9338, 0.08353, 0.9338, 0.08353, 0.8973, 0.08556, 0.8973, 0.08556, 0.9338, 0.4434, 0.9404, 0.443, 0.9383, 0.4434, 0.9361, 0.4444, 0.9343, 0.446, 0.9331, 0.4479, 0.9327, 0.4479, 0.9438, 0.446, 0.9434, 0.4444, 0.9422, 0.5018, 0.9494, 0.5022, 0.9473, 0.5033, 0.9455, 0.5048, 0.9443, 0.5067, 0.9438, 0.5067, 0.955, 0.5048, 0.9546, 0.5033, 0.9534, 0.5022, 0.9516, 0.07781, 0.9338, 0.07781, 0.8973, 0.07997, 0.8973, 0.07997, 0.9338, 0.07997, 0.9338, 0.07997, 0.8973, 0.08193, 0.8973, 0.08193, 0.9338, 0.2765, 0.8257, 0.2765, 0.8622, 0.2747, 0.8622, 0.2747, 0.8257, 0.2747, 0.8257, 0.2747, 0.8622, 0.2728, 0.8622, 0.2728, 0.8257, 0.197, 0.7892, 0.197, 0.8257, 0.1858, 0.8257, 0.1858, 0.7892, 0.234, 0.9352, 0.234, 0.8987, 0.2359, 0.8987, 0.2359, 0.9352, 0.2359, 0.9352, 0.2359, 0.8987, 0.2377, 0.8987, 0.2377, 0.9352, 0.07417, 0.9338, 0.07417, 0.8973, 0.07577, 0.8973, 0.07577, 0.9338, 0.07577, 0.9338, 0.07577, 0.8973, 0.07781, 0.8973, 0.07781, 0.9338, 0.4482, 0.9404, 0.4479, 0.9383, 0.4482, 0.9361, 0.4493, 0.9343, 0.4509, 0.9331, 0.4527, 0.9327, 0.4527, 0.9438, 0.4509, 0.9434, 0.4493, 0.9422, 0.497, 0.9494, 0.4974, 0.9473, 0.4984, 0.9455, 0.5, 0.9443, 0.5018, 0.9438, 0.5018, 0.955, 0.5, 0.9546, 0.4984, 0.9534, 0.4974, 0.9516, 0.2539, 0.7892, 0.2539, 0.7527, 0.256, 0.7527, 0.256, 0.7892, 0.256, 0.7892, 0.256, 0.7527, 0.258, 0.7527, 0.258, 0.7892, 0.2838, 0.7892, 0.2838, 0.7527, 0.2856, 0.7527, 0.2856, 0.7892, 0.2856, 0.7892, 0.2856, 0.7527, 0.2875, 0.7527, 0.2875, 0.7892, 0.197, 0.7527, 0.197, 0.7892, 0.1858, 0.7892, 0.1858, 0.7527, 0.1748, 0.8987, 0.1748, 0.9352, 0.1729, 0.9352, 0.1729, 0.8987, 0.1729, 0.8987, 0.1729, 0.9352, 0.1711, 0.9352, 0.1711, 0.8987, 0.2502, 0.7892, 0.2502, 0.7527, 0.2518, 0.7527, 0.2518, 0.7892, 0.2518, 0.7892, 0.2518, 0.7527, 0.2539, 0.7527, 0.2539, 0.7892, 0.3871, 0.9483, 0.3867, 0.9462, 0.3871, 0.9441, 0.3882, 0.9423, 0.3897, 0.9411, 0.3916, 0.9406, 0.3916, 0.9518, 0.3897, 0.9514, 0.3882, 0.9501, 0.4422, 0.9494, 0.4425, 0.9473, 0.4436, 0.9455, 0.4451, 0.9443, 0.447, 0.9438, 0.447, 0.955, 0.4451, 0.9546, 0.4436, 0.9534, 0.4425, 0.9516, 0.2539, 0.7527, 0.2539, 0.7162, 0.256, 0.7162, 0.256, 0.7527, 0.256, 0.7527, 0.256, 0.7162, 0.258, 0.7162, 0.258, 0.7527, 0.2838, 0.8622, 0.2838, 0.8257, 0.2856, 0.8257, 0.2856, 0.8622, 0.2856, 0.8622, 0.2856, 0.8257, 0.2875, 0.8257, 0.2875, 0.8622, 0.197, 0.7162, 0.197, 0.7527, 0.1858, 0.7527, 0.1858, 0.7162, 0.16, 0.8987, 0.16, 0.9352, 0.1581, 0.9352, 0.1581, 0.8987, 0.1581, 0.8987, 0.1581, 0.9352, 0.1563, 0.9352, 0.1563, 0.8987, 0.2502, 0.7527, 0.2502, 0.7162, 0.2518, 0.7162, 0.2518, 0.7527, 0.2518, 0.7527, 0.2518, 0.7162, 0.2539, 0.7162, 0.2539, 0.7527, 0.5699, 0.9404, 0.5696, 0.9383, 0.5699, 0.9361, 0.571, 0.9343, 0.5725, 0.9331, 0.5744, 0.9327, 0.5744, 0.9438, 0.5725, 0.9434, 0.571, 0.9422, 0.4373, 0.9494, 0.4377, 0.9473, 0.4387, 0.9455, 0.4403, 0.9443, 0.4422, 0.9438, 0.4422, 0.955, 0.4403, 0.9546, 0.4387, 0.9534, 0.4377, 0.9516, 0.2466, 0.7162, 0.2466, 0.7527, 0.2444, 0.7527, 0.2444, 0.7162, 0.2444, 0.7162, 0.2444, 0.7527, 0.2425, 0.7527, 0.2425, 0.7162, 0.2654, 0.8987, 0.2654, 0.8622, 0.2672, 0.8622, 0.2672, 0.8987, 0.2672, 0.8987, 0.2672, 0.8622, 0.2691, 0.8622, 0.2691, 0.8987, 0.1413, 0.7892, 0.1413, 0.7527, 0.1524, 0.7527, 0.1524, 0.7892, 0.2414, 0.9352, 0.2414, 0.8987, 0.2433, 0.8987, 0.2433, 0.9352, 0.2433, 0.9352, 0.2433, 0.8987, 0.2451, 0.8987, 0.2451, 0.9352, 0.2502, 0.7162, 0.2502, 0.7527, 0.2486, 0.7527, 0.2486, 0.7162, 0.2486, 0.7162, 0.2486, 0.7527, 0.2466, 0.7527, 0.2466, 0.7162, 0.4974, 0.9404, 0.497, 0.9383, 0.4974, 0.9361, 0.4984, 0.9343, 0.5, 0.9331, 0.5018, 0.9327, 0.5018, 0.9438, 0.5, 0.9434, 0.4984, 0.9422, 0.5207, 0.9494, 0.521, 0.9473, 0.5221, 0.9455, 0.5237, 0.9443, 0.5255, 0.9438, 0.5255, 0.955, 0.5237, 0.9546, 0.5221, 0.9534, 0.521, 0.9516, 0.2466, 0.7527, 0.2466, 0.7892, 0.2444, 0.7892, 0.2444, 0.7527, 0.2444, 0.7527, 0.2444, 0.7892, 0.2425, 0.7892, 0.2425, 0.7527, 0.2654, 0.8257, 0.2654, 0.7892, 0.2672, 0.7892, 0.2672, 0.8257, 0.2672, 0.8257, 0.2672, 0.7892, 0.2691, 0.7892, 0.2691, 0.8257, 0.1413, 0.7527, 0.1413, 0.7162, 0.1524, 0.7162, 0.1524, 0.7527, 0.2377, 0.9352, 0.2377, 0.8987, 0.2396, 0.8987, 0.2396, 0.9352, 0.2396, 0.9352, 0.2396, 0.8987, 0.2414, 0.8987, 0.2414, 0.9352, 0.2502, 0.7527, 0.2502, 0.7892, 0.2486, 0.7892, 0.2486, 0.7527, 0.2486, 0.7527, 0.2486, 0.7892, 0.2466, 0.7892, 0.2466, 0.7527, 0.4775, 0.9404, 0.4772, 0.9383, 0.4775, 0.9361, 0.4786, 0.9343, 0.4801, 0.9331, 0.482, 0.9327, 0.482, 0.9438, 0.4801, 0.9434, 0.4786, 0.9422, 0.5255, 0.9494, 0.5259, 0.9473, 0.5269, 0.9455, 0.5285, 0.9443, 0.5303, 0.9438, 0.5303, 0.955, 0.5285, 0.9546, 0.5269, 0.9534, 0.5259, 0.9516, 0.1116, 0.9352, 0.1116, 0.8987, 0.1137, 0.8987, 0.1137, 0.9352, 0.1137, 0.9352, 0.1137, 0.8987, 0.1157, 0.8987, 0.1157, 0.9352, 0.2838, 0.7527, 0.2838, 0.7892, 0.282, 0.7892, 0.282, 0.7527, 0.282, 0.7527, 0.282, 0.7892, 0.2801, 0.7892, 0.2801, 0.7527, 0.09205, 0.8243, 0.09205, 0.8608, 0.08092, 0.8608, 0.08092, 0.8243, 0.2007, 0.9352, 0.2007, 0.8987, 0.2026, 0.8987, 0.2026, 0.9352, 0.2026, 0.9352, 0.2026, 0.8987, 0.2043, 0.8987, 0.2043, 0.9352, 0.1079, 0.9352, 0.1079, 0.8987, 0.1095, 0.8987, 0.1095, 0.9352, 0.1095, 0.9352, 0.1095, 0.8987, 0.1116, 0.8987, 0.1116, 0.9352, 0.4183, 0.9516, 0.418, 0.9494, 0.4183, 0.9473, 0.4194, 0.9455, 0.4209, 0.9443, 0.4228, 0.9438, 0.4228, 0.955, 0.4209, 0.9546, 0.4194, 0.9534, 0.4228, 0.9494, 0.4232, 0.9473, 0.4242, 0.9455, 0.4258, 0.9443, 0.4276, 0.9438, 0.4276, 0.955, 0.4258, 0.9546, 0.4242, 0.9534, 0.4232, 0.9516, 0.1227, 0.9352, 0.1227, 0.8987, 0.1249, 0.8987, 0.1249, 0.9352, 0.1249, 0.9352, 0.1249, 0.8987, 0.1268, 0.8987, 0.1268, 0.9352, 0.2838, 0.8257, 0.2838, 0.8622, 0.282, 0.8622, 0.282, 0.8257, 0.282, 0.8257, 0.282, 0.8622, 0.2801, 0.8622, 0.2801, 0.8257, 0.06979, 0.8243, 0.06979, 0.8608, 0.05866, 0.8608, 0.05866, 0.8243, 0.1785, 0.9352, 0.1785, 0.8987, 0.1804, 0.8987, 0.1804, 0.9352, 0.1804, 0.9352, 0.1804, 0.8987, 0.1822, 0.8987, 0.1822, 0.9352, 0.1191, 0.9352, 0.1191, 0.8987, 0.1207, 0.8987, 0.1207, 0.9352, 0.1207, 0.9352, 0.1207, 0.8987, 0.1227, 0.8987, 0.1227, 0.9352, 0.4024, 0.9516, 0.402, 0.9494, 0.4024, 0.9473, 0.4034, 0.9455, 0.405, 0.9443, 0.4068, 0.9438, 0.4068, 0.955, 0.405, 0.9546, 0.4034, 0.9534, 0.3783, 0.948, 0.3786, 0.9459, 0.3797, 0.9441, 0.3812, 0.9429, 0.3831, 0.9425, 0.3831, 0.9536, 0.3812, 0.9532, 0.3797, 0.952, 0.3786, 0.9502, 0.1847, 0.8987, 0.1847, 0.8622, 0.1869, 0.8622, 0.1869, 0.8987, 0.1869, 0.8987, 0.1869, 0.8622, 0.1889, 0.8622, 0.1889, 0.8987, 0.2728, 0.7527, 0.2728, 0.7162, 0.2746, 0.7162, 0.2746, 0.7527, 0.2746, 0.7527, 0.2746, 0.7162, 0.2765, 0.7162, 0.2765, 0.7527, 0.1079, 0.7527, 0.1079, 0.7162, 0.1191, 0.7162, 0.1191, 0.7527, 0.2303, 0.8987, 0.2303, 0.9352, 0.2284, 0.9352, 0.2284, 0.8987, 0.2284, 0.8987, 0.2284, 0.9352, 0.2266, 0.9352, 0.2266, 0.8987, 0.1811, 0.8987, 0.1811, 0.8622, 0.1827, 0.8622, 0.1827, 0.8987, 0.1827, 0.8987, 0.1827, 0.8622, 0.1847, 0.8622, 0.1847, 0.8987, 0.4183, 0.9404, 0.418, 0.9383, 0.4183, 0.9361, 0.4194, 0.9343, 0.4209, 0.9331, 0.4228, 0.9327, 0.4228, 0.9438, 0.4209, 0.9434, 0.4194, 0.9422, 0.5451, 0.9383, 0.5455, 0.9361, 0.5465, 0.9343, 0.5481, 0.9331, 0.55, 0.9327, 0.55, 0.9438, 0.5481, 0.9434, 0.5465, 0.9422, 0.5455, 0.9404, 0.177, 0.8987, 0.177, 0.8622, 0.1791, 0.8622, 0.1791, 0.8987, 0.1791, 0.8987, 0.1791, 0.8622, 0.1811, 0.8622, 0.1811, 0.8987, 0.2728, 0.7892, 0.2728, 0.7527, 0.2746, 0.7527, 0.2746, 0.7892, 0.2746, 0.7892, 0.2746, 0.7527, 0.2765, 0.7527, 0.2765, 0.7892, 0.1079, 0.7892, 0.1079, 0.7527, 0.1191, 0.7527, 0.1191, 0.7892, 0.2266, 0.8987, 0.2266, 0.9352, 0.2247, 0.9352, 0.2247, 0.8987, 0.2247, 0.8987, 0.2247, 0.9352, 0.2229, 0.9352, 0.2229, 0.8987, 0.1733, 0.8987, 0.1733, 0.8622, 0.1749, 0.8622, 0.1749, 0.8987, 0.1749, 0.8987, 0.1749, 0.8622, 0.177, 0.8622, 0.177, 0.8987, 0.4135, 0.9404, 0.4131, 0.9383, 0.4135, 0.9361, 0.4145, 0.9343, 0.4161, 0.9331, 0.418, 0.9327, 0.418, 0.9438, 0.4161, 0.9434, 0.4145, 0.9422, 0.5647, 0.9383, 0.5651, 0.9361, 0.5661, 0.9343, 0.5677, 0.9331, 0.5696, 0.9327, 0.5696, 0.9438, 0.5677, 0.9434, 0.5661, 0.9422, 0.5651, 0.9404, 0.2006, 0.8987, 0.2006, 0.8622, 0.2028, 0.8622, 0.2028, 0.8987, 0.2028, 0.8987, 0.2028, 0.8622, 0.2047, 0.8622, 0.2047, 0.8987, 0.2765, 0.8622, 0.2765, 0.8987, 0.2747, 0.8987, 0.2747, 0.8622, 0.2747, 0.8622, 0.2747, 0.8987, 0.2728, 0.8987, 0.2728, 0.8622, 0.1413, 0.8257, 0.1413, 0.7892, 0.1524, 0.7892, 0.1524, 0.8257, 0.1305, 0.9352, 0.1305, 0.8987, 0.1324, 0.8987, 0.1324, 0.9352, 0.1324, 0.9352, 0.1324, 0.8987, 0.1342, 0.8987, 0.1342, 0.9352, 0.197, 0.8987, 0.197, 0.8622, 0.1986, 0.8622, 0.1986, 0.8987, 0.1986, 0.8987, 0.1986, 0.8622, 0.2006, 0.8622, 0.2006, 0.8987, 0.3919, 0.9483, 0.3916, 0.9462, 0.3919, 0.9441, 0.393, 0.9423, 0.3946, 0.9411, 0.3964, 0.9406, 0.3964, 0.9518, 0.3946, 0.9514, 0.393, 0.9501, 0.2875, 0.8455, 0.2879, 0.8433, 0.2889, 0.8415, 0.2905, 0.8403, 0.2924, 0.8399, 0.2924, 0.851, 0.2905, 0.8506, 0.2889, 0.8494, 0.2879, 0.8476, 0.2306, 0.7527, 0.2306, 0.7162, 0.2328, 0.7162, 0.2328, 0.7527, 0.2328, 0.7527, 0.2328, 0.7162, 0.2347, 0.7162, 0.2347, 0.7527, 0.2783, 0.8987, 0.2783, 0.9352, 0.2765, 0.9352, 0.2765, 0.8987, 0.2765, 0.8987, 0.2765, 0.9352, 0.2746, 0.9352, 0.2746, 0.8987, 0.1302, 0.8257, 0.1302, 0.7892, 0.1413, 0.7892, 0.1413, 0.8257, 0.1268, 0.9352, 0.1268, 0.8987, 0.1287, 0.8987, 0.1287, 0.9352, 0.1287, 0.9352, 0.1287, 0.8987, 0.1305, 0.8987, 0.1305, 0.9352, 0.227, 0.7527, 0.227, 0.7162, 0.2286, 0.7162, 0.2286, 0.7527, 0.2286, 0.7527, 0.2286, 0.7162, 0.2306, 0.7162, 0.2306, 0.7527, 0.3974, 0.9489, 0.3971, 0.9467, 0.3974, 0.9446, 0.3985, 0.9428, 0.4001, 0.9416, 0.4019, 0.9412, 0.4019, 0.9523, 0.4001, 0.9519, 0.3985, 0.9507, 0.2875, 0.8566, 0.2879, 0.8545, 0.2889, 0.8527, 0.2905, 0.8515, 0.2924, 0.851, 0.2924, 0.8622, 0.2905, 0.8618, 0.2889, 0.8606, 0.2879, 0.8587, 0.2306, 0.7892, 0.2306, 0.7527, 0.2328, 0.7527, 0.2328, 0.7892, 0.2328, 0.7892, 0.2328, 0.7527, 0.2347, 0.7527, 0.2347, 0.7892, 0.2561, 0.9352, 0.2561, 0.8987, 0.2579, 0.8987, 0.2579, 0.9352, 0.2579, 0.9352, 0.2579, 0.8987, 0.2598, 0.8987, 0.2598, 0.9352, 0.08092, 0.8608, 0.08092, 0.8973, 0.06979, 0.8973, 0.06979, 0.8608, 0.1075, 0.8595, 0.1075, 0.896, 0.1056, 0.896, 0.1056, 0.8595, 0.1056, 0.8595, 0.1056, 0.896, 0.1038, 0.896, 0.1038, 0.8595, 0.227, 0.7892, 0.227, 0.7527, 0.2286, 0.7527, 0.2286, 0.7892, 0.2286, 0.7892, 0.2286, 0.7527, 0.2306, 0.7527, 0.2306, 0.7892, 0.4024, 0.9404, 0.402, 0.9383, 0.4024, 0.9361, 0.4034, 0.9343, 0.405, 0.9331, 0.4068, 0.9327, 0.4068, 0.9438, 0.405, 0.9434, 0.4034, 0.9422, 0.3916, 0.9574, 0.3919, 0.9552, 0.393, 0.9534, 0.3946, 0.9522, 0.3964, 0.9518, 0.3964, 0.9629, 0.3946, 0.9625, 0.393, 0.9613, 0.3919, 0.9595, 0.1925, 0.8987, 0.1925, 0.8622, 0.1947, 0.8622, 0.1947, 0.8987, 0.1947, 0.8987, 0.1947, 0.8622, 0.1966, 0.8622, 0.1966, 0.8987, 0.2524, 0.9352, 0.2524, 0.8987, 0.2542, 0.8987, 0.2542, 0.9352, 0.2542, 0.9352, 0.2542, 0.8987, 0.2561, 0.8987, 0.2561, 0.9352, 0.06979, 0.8608, 0.06979, 0.8973, 0.05866, 0.8973, 0.05866, 0.8608, 0.1075, 0.823, 0.1075, 0.8595, 0.1056, 0.8595, 0.1056, 0.823, 0.1056, 0.823, 0.1056, 0.8595, 0.1038, 0.8595, 0.1038, 0.823, 0.1889, 0.8987, 0.1889, 0.8622, 0.1905, 0.8622, 0.1905, 0.8987, 0.1905, 0.8987, 0.1905, 0.8622, 0.1925, 0.8622, 0.1925, 0.8987, 0.3786, 0.939, 0.3783, 0.9369, 0.3786, 0.9348, 0.3797, 0.933, 0.3812, 0.9317, 0.3831, 0.9313, 0.3831, 0.9425, 0.3812, 0.942, 0.3797, 0.9408, 0.2912, 0.7583, 0.2916, 0.7562, 0.2926, 0.7544, 0.2942, 0.7532, 0.2961, 0.7527, 0.2961, 0.7639, 0.2942, 0.7635, 0.2926, 0.7622, 0.2916, 0.7604, 0.1382, 0.8987, 0.1382, 0.8622, 0.1404, 0.8622, 0.1404, 0.8987, 0.1404, 0.8987, 0.1404, 0.8622, 0.1423, 0.8622, 0.1423, 0.8987, 0.2912, 0.7527, 0.2912, 0.7162, 0.293, 0.7162, 0.293, 0.7527, 0.293, 0.7527, 0.293, 0.7162, 0.2949, 0.7162, 0.2949, 0.7527, 0.2081, 0.7527, 0.2081, 0.7892, 0.197, 0.7892, 0.197, 0.7527, 0.1041, 0.9325, 0.1041, 0.896, 0.106, 0.896, 0.106, 0.9325, 0.106, 0.9325, 0.106, 0.896, 0.1078, 0.896, 0.1078, 0.9325, 0.1346, 0.8987, 0.1346, 0.8622, 0.1362, 0.8622, 0.1362, 0.8987, 0.1362, 0.8987, 0.1362, 0.8622, 0.1382, 0.8622, 0.1382, 0.8987, 0.4328, 0.9516, 0.4325, 0.9494, 0.4328, 0.9473, 0.4339, 0.9455, 0.4355, 0.9443, 0.4373, 0.9438, 0.4373, 0.955, 0.4355, 0.9546, 0.4339, 0.9534, 0.5792, 0.9383, 0.5796, 0.9361, 0.5807, 0.9343, 0.5822, 0.9331, 0.5841, 0.9327, 0.5841, 0.9438, 0.5822, 0.9434, 0.5807, 0.9422, 0.5796, 0.9404, 0.1304, 0.8987, 0.1304, 0.8622, 0.1326, 0.8622, 0.1326, 0.8987, 0.1326, 0.8987, 0.1326, 0.8622, 0.1346, 0.8622, 0.1346, 0.8987, 0.2894, 0.9352, 0.2894, 0.8987, 0.2912, 0.8987, 0.2912, 0.9352, 0.2912, 0.9352, 0.2912, 0.8987, 0.2931, 0.8987, 0.2931, 0.9352, 0.05804, 0.8608, 0.05804, 0.8973, 0.04691, 0.8973, 0.04691, 0.8608, 0.2617, 0.8987, 0.2617, 0.8622, 0.2636, 0.8622, 0.2636, 0.8987, 0.2636, 0.8987, 0.2636, 0.8622, 0.2654, 0.8622, 0.2654, 0.8987, 0.1268, 0.8987, 0.1268, 0.8622, 0.1284, 0.8622, 0.1284, 0.8987, 0.1284, 0.8987, 0.1284, 0.8622, 0.1304, 0.8622, 0.1304, 0.8987, 0.4619, 0.9516, 0.4615, 0.9494, 0.4619, 0.9473, 0.4629, 0.9455, 0.4645, 0.9443, 0.4664, 0.9438, 0.4664, 0.955, 0.4645, 0.9546, 0.4629, 0.9534, 0.5744, 0.9494, 0.5748, 0.9473, 0.5758, 0.9455, 0.5774, 0.9443, 0.5792, 0.9438, 0.5792, 0.955, 0.5774, 0.9546, 0.5758, 0.9534, 0.5748, 0.9516, 0.1692, 0.8987, 0.1692, 0.8622, 0.1714, 0.8622, 0.1714, 0.8987, 0.1714, 0.8987, 0.1714, 0.8622, 0.1733, 0.8622, 0.1733, 0.8987, 0.282, 0.9352, 0.282, 0.8987, 0.2838, 0.8987, 0.2838, 0.9352, 0.2838, 0.9352, 0.2838, 0.8987, 0.2857, 0.8987, 0.2857, 0.9352, 0.1524, 0.7527, 0.1524, 0.7162, 0.1636, 0.7162, 0.1636, 0.7527, 0.149, 0.8987, 0.149, 0.9352, 0.1471, 0.9352, 0.1471, 0.8987, 0.1471, 0.8987, 0.1471, 0.9352, 0.1453, 0.9352, 0.1453, 0.8987, 0.1656, 0.8987, 0.1656, 0.8622, 0.1672, 0.8622, 0.1672, 0.8987, 0.1672, 0.8987, 0.1672, 0.8622, 0.1692, 0.8622, 0.1692, 0.8987, 0.428, 0.9404, 0.4276, 0.9383, 0.428, 0.9361, 0.4291, 0.9343, 0.4306, 0.9331, 0.4325, 0.9327, 0.4325, 0.9438, 0.4306, 0.9434, 0.4291, 0.9422, 0.2912, 0.7806, 0.2916, 0.7785, 0.2926, 0.7767, 0.2942, 0.7755, 0.2961, 0.775, 0.2961, 0.7862, 0.2942, 0.7858, 0.2926, 0.7845, 0.2916, 0.7827, 0.1615, 0.8987, 0.1615, 0.8622, 0.1636, 0.8622, 0.1636, 0.8987, 0.1636, 0.8987, 0.1636, 0.8622, 0.1656, 0.8622, 0.1656, 0.8987, 0.2801, 0.8987, 0.2801, 0.8622, 0.2819, 0.8622, 0.2819, 0.8987, 0.2819, 0.8987, 0.2819, 0.8622, 0.2838, 0.8622, 0.2838, 0.8987, 0.1747, 0.7527, 0.1747, 0.7162, 0.1858, 0.7162, 0.1858, 0.7527, 0.1527, 0.8987, 0.1527, 0.9352, 0.1508, 0.9352, 0.1508, 0.8987, 0.1508, 0.8987, 0.1508, 0.9352, 0.149, 0.9352, 0.149, 0.8987, 0.1578, 0.8987, 0.1578, 0.8622, 0.1594, 0.8622, 0.1594, 0.8987, 0.1594, 0.8987, 0.1594, 0.8622, 0.1615, 0.8622, 0.1615, 0.8987, 0.463, 0.9404, 0.4626, 0.9383, 0.463, 0.9361, 0.464, 0.9343, 0.4656, 0.9331, 0.4675, 0.9327, 0.4675, 0.9438, 0.4656, 0.9434, 0.464, 0.9422, 0.2912, 0.7695, 0.2916, 0.7673, 0.2926, 0.7655, 0.2942, 0.7643, 0.2961, 0.7639, 0.2961, 0.775, 0.2942, 0.7746, 0.2926, 0.7734, 0.2916, 0.7716, 0.2229, 0.8257, 0.2229, 0.7892, 0.225, 0.7892, 0.225, 0.8257, 0.225, 0.8257, 0.225, 0.7892, 0.227, 0.7892, 0.227, 0.8257, 0.2801, 0.7892, 0.2801, 0.8257, 0.2784, 0.8257, 0.2784, 0.7892, 0.2784, 0.7892, 0.2784, 0.8257, 0.2765, 0.8257, 0.2765, 0.7892, 0.1636, 0.8622, 0.1636, 0.8257, 0.1747, 0.8257, 0.1747, 0.8622, 0.2617, 0.7162, 0.2617, 0.7527, 0.2598, 0.7527, 0.2598, 0.7162, 0.2598, 0.7162, 0.2598, 0.7527, 0.258, 0.7527, 0.258, 0.7162, 0.2192, 0.8257, 0.2192, 0.7892, 0.2208, 0.7892, 0.2208, 0.8257, 0.2208, 0.8257, 0.2208, 0.7892, 0.2229, 0.7892, 0.2229, 0.8257, 0.4328, 0.9404, 0.4325, 0.9383, 0.4328, 0.9361, 0.4339, 0.9343, 0.4355, 0.9331, 0.4373, 0.9327, 0.4373, 0.9438, 0.4355, 0.9434, 0.4339, 0.9422, 0.5841, 0.9494, 0.5844, 0.9473, 0.5855, 0.9455, 0.5871, 0.9443, 0.5889, 0.9438, 0.5889, 0.955, 0.5871, 0.9546, 0.5855, 0.9534, 0.5844, 0.9516, 0.2229, 0.8622, 0.2229, 0.8257, 0.225, 0.8257, 0.225, 0.8622, 0.225, 0.8622, 0.225, 0.8257, 0.227, 0.8257, 0.227, 0.8622, 0.2801, 0.7527, 0.2801, 0.7892, 0.2784, 0.7892, 0.2784, 0.7527, 0.2784, 0.7527, 0.2784, 0.7892, 0.2765, 0.7892, 0.2765, 0.7527, 0.1524, 0.8622, 0.1524, 0.8257, 0.1636, 0.8257, 0.1636, 0.8622, 0.2617, 0.7527, 0.2617, 0.7892, 0.2598, 0.7892, 0.2598, 0.7527, 0.2598, 0.7527, 0.2598, 0.7892, 0.258, 0.7892, 0.258, 0.7527, 0.2192, 0.8622, 0.2192, 0.8257, 0.2208, 0.8257, 0.2208, 0.8622, 0.2208, 0.8622, 0.2208, 0.8257, 0.2229, 0.8257, 0.2229, 0.8622, 0.4377, 0.9404, 0.4373, 0.9383, 0.4377, 0.9361, 0.4387, 0.9343, 0.4403, 0.9331, 0.4422, 0.9327, 0.4422, 0.9438, 0.4403, 0.9434, 0.4387, 0.9422, 0.5841, 0.9383, 0.5844, 0.9361, 0.5855, 0.9343, 0.5871, 0.9331, 0.5889, 0.9327, 0.5889, 0.9438, 0.5871, 0.9434, 0.5855, 0.9422, 0.5844, 0.9404, 0.1537, 0.8987, 0.1537, 0.8622, 0.1559, 0.8622, 0.1559, 0.8987, 0.1559, 0.8987, 0.1559, 0.8622, 0.1578, 0.8622, 0.1578, 0.8987, 0.2838, 0.8987, 0.2838, 0.8622, 0.2856, 0.8622, 0.2856, 0.8987, 0.2856, 0.8987, 0.2856, 0.8622, 0.2875, 0.8622, 0.2875, 0.8987, 0.2081, 0.7892, 0.2081, 0.8257, 0.197, 0.8257, 0.197, 0.7892, 0.05836, 0.8973, 0.05836, 0.9338, 0.05646, 0.9338, 0.05646, 0.8973, 0.05646, 0.8973, 0.05646, 0.9338, 0.05466, 0.9338, 0.05466, 0.8973, 0.1501, 0.8987, 0.1501, 0.8622, 0.1517, 0.8622, 0.1517, 0.8987, 0.1517, 0.8987, 0.1517, 0.8622, 0.1537, 0.8622, 0.1537, 0.8987, 0.5406, 0.9516, 0.5403, 0.9494, 0.5406, 0.9473, 0.5417, 0.9455, 0.5433, 0.9443, 0.5451, 0.9438, 0.5451, 0.955, 0.5433, 0.9546, 0.5417, 0.9534, 0.447, 0.9494, 0.4474, 0.9473, 0.4484, 0.9455, 0.45, 0.9443, 0.4518, 0.9438, 0.4518, 0.955, 0.45, 0.9546, 0.4484, 0.9534, 0.4474, 0.9516, 0.146, 0.8987, 0.146, 0.8622, 0.1481, 0.8622, 0.1481, 0.8987, 0.1481, 0.8987, 0.1481, 0.8622, 0.1501, 0.8622, 0.1501, 0.8987, 0.2875, 0.7892, 0.2875, 0.7527, 0.2893, 0.7527, 0.2893, 0.7892, 0.2893, 0.7892, 0.2893, 0.7527, 0.2912, 0.7527, 0.2912, 0.7892, 0.2192, 0.8257, 0.2192, 0.8622, 0.2081, 0.8622, 0.2081, 0.8257, 0.2654, 0.7162, 0.2654, 0.7527, 0.2635, 0.7527, 0.2635, 0.7162, 0.2635, 0.7162, 0.2635, 0.7527, 0.2617, 0.7527, 0.2617, 0.7162, 0.1423, 0.8987, 0.1423, 0.8622, 0.1439, 0.8622, 0.1439, 0.8987, 0.1439, 0.8987, 0.1439, 0.8622, 0.146, 0.8622, 0.146, 0.8987, 0.5358, 0.9516, 0.5354, 0.9494, 0.5358, 0.9473, 0.5369, 0.9455, 0.5384, 0.9443, 0.5403, 0.9438, 0.5403, 0.955, 0.5384, 0.9546, 0.5369, 0.9534, 0.4518, 0.9494, 0.4522, 0.9473, 0.4533, 0.9455, 0.4548, 0.9443, 0.4567, 0.9438, 0.4567, 0.955, 0.4548, 0.9546, 0.4533, 0.9534, 0.4522, 0.9516, 0.05055, 0.9338, 0.05055, 0.8973, 0.05271, 0.8973, 0.05271, 0.9338, 0.05271, 0.9338, 0.05271, 0.8973, 0.05466, 0.8973, 0.05466, 0.9338, 0.2728, 0.8622, 0.2728, 0.8987, 0.271, 0.8987, 0.271, 0.8622, 0.271, 0.8622, 0.271, 0.8987, 0.2691, 0.8987, 0.2691, 0.8622, 0.2081, 0.8257, 0.2081, 0.8622, 0.197, 0.8622, 0.197, 0.8257, 0.2654, 0.7527, 0.2654, 0.7892, 0.2635, 0.7892, 0.2635, 0.7527, 0.2635, 0.7527, 0.2635, 0.7892, 0.2617, 0.7892, 0.2617, 0.7527, 0.04691, 0.9338, 0.04691, 0.8973, 0.04851, 0.8973, 0.04851, 0.9338, 0.04851, 0.9338, 0.04851, 0.8973, 0.05055, 0.8973, 0.05055, 0.9338, 0.5506, 0.9404, 0.5502, 0.9383, 0.5506, 0.9361, 0.5516, 0.9343, 0.5532, 0.9331, 0.555, 0.9327, 0.555, 0.9438, 0.5532, 0.9434, 0.5516, 0.9422, 0.4873, 0.9494, 0.4877, 0.9473, 0.4887, 0.9455, 0.4903, 0.9443, 0.4922, 0.9438, 0.4922, 0.955, 0.4903, 0.9546, 0.4887, 0.9534, 0.4877, 0.9516, 0.07005, 0.9338, 0.07005, 0.8973, 0.07222, 0.8973, 0.07222, 0.9338, 0.07222, 0.9338, 0.07222, 0.8973, 0.07417, 0.8973, 0.07417, 0.9338, 0.2746, 0.8987, 0.2746, 0.9352, 0.2728, 0.9352, 0.2728, 0.8987, 0.2728, 0.8987, 0.2728, 0.9352, 0.2709, 0.9352, 0.2709, 0.8987, 0.2192, 0.7162, 0.2192, 0.7527, 0.2081, 0.7527, 0.2081, 0.7162, 0.2654, 0.7892, 0.2654, 0.8257, 0.2635, 0.8257, 0.2635, 0.7892, 0.2635, 0.7892, 0.2635, 0.8257, 0.2617, 0.8257, 0.2617, 0.7892, 0.06642, 0.9338, 0.06642, 0.8973, 0.06802, 0.8973, 0.06802, 0.9338, 0.06802, 0.9338, 0.06802, 0.8973, 0.07005, 0.8973, 0.07005, 0.9338, 0.5554, 0.9404, 0.555, 0.9383, 0.5554, 0.9361, 0.5565, 0.9343, 0.558, 0.9331, 0.5599, 0.9327, 0.5599, 0.9438, 0.558, 0.9434, 0.5565, 0.9422, 0.5451, 0.9494, 0.5455, 0.9473, 0.5465, 0.9455, 0.5481, 0.9443, 0.55, 0.9438, 0.55, 0.955, 0.5481, 0.9546, 0.5465, 0.9534, 0.5455, 0.9516, 0.0623, 0.9338, 0.0623, 0.8973, 0.06446, 0.8973, 0.06446, 0.9338, 0.06446, 0.9338, 0.06446, 0.8973, 0.06642, 0.8973, 0.06642, 0.9338, 0.2801, 0.8257, 0.2801, 0.8622, 0.2784, 0.8622, 0.2784, 0.8257, 0.2784, 0.8257, 0.2784, 0.8622, 0.2765, 0.8622, 0.2765, 0.8257, 0.1524, 0.8257, 0.1524, 0.8622, 0.1413, 0.8622, 0.1413, 0.8257, 0.1416, 0.8987, 0.1416, 0.9352, 0.1397, 0.9352, 0.1397, 0.8987, 0.1397, 0.8987, 0.1397, 0.9352, 0.1379, 0.9352, 0.1379, 0.8987, 0.05866, 0.9338, 0.05866, 0.8973, 0.06026, 0.8973, 0.06026, 0.9338, 0.06026, 0.9338, 0.06026, 0.8973, 0.0623, 0.8973, 0.0623, 0.9338, 0.4135, 0.9516, 0.4131, 0.9494, 0.4135, 0.9473, 0.4145, 0.9455, 0.4161, 0.9443, 0.418, 0.9438, 0.418, 0.955, 0.4161, 0.9546, 0.4145, 0.9534, 0.476, 0.9494, 0.4764, 0.9473, 0.4774, 0.9455, 0.479, 0.9443, 0.4809, 0.9438, 0.4809, 0.955, 0.479, 0.9546, 0.4774, 0.9534, 0.4764, 0.9516, 0.09631, 0.9325, 0.09631, 0.896, 0.09847, 0.896, 0.09847, 0.9325, 0.09847, 0.9325, 0.09847, 0.896, 0.1004, 0.896, 0.1004, 0.9325, 0.2801, 0.7162, 0.2801, 0.7527, 0.2784, 0.7527, 0.2784, 0.7162, 0.2784, 0.7162, 0.2784, 0.7527, 0.2765, 0.7527, 0.2765, 0.7162, 0.1413, 0.8257, 0.1413, 0.8622, 0.1302, 0.8622, 0.1302, 0.8257, 0.1379, 0.8987, 0.1379, 0.9352, 0.136, 0.9352, 0.136, 0.8987, 0.136, 0.8987, 0.136, 0.9352, 0.1342, 0.9352, 0.1342, 0.8987, 0.09267, 0.9325, 0.09267, 0.896, 0.09427, 0.896, 0.09427, 0.9325, 0.09427, 0.9325, 0.09427, 0.896, 0.09631, 0.896, 0.09631, 0.9325, 0.4072, 0.9516, 0.4068, 0.9494, 0.4072, 0.9473, 0.4082, 0.9455, 0.4098, 0.9443, 0.4117, 0.9438, 0.4117, 0.955, 0.4098, 0.9546, 0.4082, 0.9534, 0.4922, 0.9494, 0.4925, 0.9473, 0.4936, 0.9455, 0.4952, 0.9443, 0.497, 0.9438, 0.497, 0.955, 0.4952, 0.9546, 0.4936, 0.9534, 0.4925, 0.9516, 0.2311, 0.7892, 0.2311, 0.8257, 0.2289, 0.8257, 0.2289, 0.7892, 0.2289, 0.7892, 0.2289, 0.8257, 0.227, 0.8257, 0.227, 0.7892, 0.2801, 0.8622, 0.2801, 0.8987, 0.2784, 0.8987, 0.2784, 0.8622, 0.2784, 0.8622, 0.2784, 0.8987, 0.2765, 0.8987, 0.2765, 0.8622, 0.1636, 0.7527, 0.1636, 0.7892, 0.1524, 0.7892, 0.1524, 0.7527, 0.2007, 0.8987, 0.2007, 0.9352, 0.1988, 0.9352, 0.1988, 0.8987, 0.1988, 0.8987, 0.1988, 0.9352, 0.197, 0.9352, 0.197, 0.8987, 0.2347, 0.7892, 0.2347, 0.8257, 0.2331, 0.8257, 0.2331, 0.7892, 0.2331, 0.7892, 0.2331, 0.8257, 0.2311, 0.8257, 0.2311, 0.7892, 0.5259, 0.9404, 0.5255, 0.9383, 0.5259, 0.9361, 0.5269, 0.9343, 0.5285, 0.9331, 0.5303, 0.9327, 0.5303, 0.9438, 0.5285, 0.9434, 0.5269, 0.9422, 0.2875, 0.8343, 0.2879, 0.8322, 0.2889, 0.8304, 0.2905, 0.8292, 0.2924, 0.8287, 0.2924, 0.8399, 0.2905, 0.8395, 0.2889, 0.8382, 0.2879, 0.8364, 0.2311, 0.8257, 0.2311, 0.8622, 0.2289, 0.8622, 0.2289, 0.8257, 0.2289, 0.8257, 0.2289, 0.8622, 0.227, 0.8622, 0.227, 0.8257, 0.282, 0.8987, 0.282, 0.9352, 0.2802, 0.9352, 0.2802, 0.8987, 0.2802, 0.8987, 0.2802, 0.9352, 0.2783, 0.9352, 0.2783, 0.8987, 0.1747, 0.7527, 0.1747, 0.7892, 0.1636, 0.7892, 0.1636, 0.7527, 0.1896, 0.8987, 0.1896, 0.9352, 0.1877, 0.9352, 0.1877, 0.8987, 0.1877, 0.8987, 0.1877, 0.9352, 0.1859, 0.9352, 0.1859, 0.8987, 0.2347, 0.8257, 0.2347, 0.8622, 0.2331, 0.8622, 0.2331, 0.8257, 0.2331, 0.8257, 0.2331, 0.8622, 0.2311, 0.8622, 0.2311, 0.8257, 0.521, 0.9404, 0.5207, 0.9383, 0.521, 0.9361, 0.5221, 0.9343, 0.5237, 0.9331, 0.5255, 0.9327, 0.5255, 0.9438, 0.5237, 0.9434, 0.5221, 0.9422, 0.3867, 0.9574, 0.3871, 0.9552, 0.3882, 0.9534, 0.3897, 0.9522, 0.3916, 0.9518, 0.3916, 0.9629, 0.3897, 0.9625, 0.3882, 0.9613, 0.3871, 0.9595, 0.1116, 0.8987, 0.1116, 0.8622, 0.1137, 0.8622, 0.1137, 0.8987, 0.1137, 0.8987, 0.1137, 0.8622, 0.1157, 0.8622, 0.1157, 0.8987, 0.2192, 0.9352, 0.2192, 0.8987, 0.221, 0.8987, 0.221, 0.9352, 0.221, 0.9352, 0.221, 0.8987, 0.2229, 0.8987, 0.2229, 0.9352, 0.1191, 0.8257, 0.1191, 0.8622, 0.1079, 0.8622, 0.1079, 0.8257, 0.258, 0.8257, 0.258, 0.7892, 0.2599, 0.7892, 0.2599, 0.8257, 0.2599, 0.8257, 0.2599, 0.7892, 0.2617, 0.7892, 0.2617, 0.8257, 0.1079, 0.8987, 0.1079, 0.8622, 0.1095, 0.8622, 0.1095, 0.8987, 0.1095, 0.8987, 0.1095, 0.8622, 0.1116, 0.8622, 0.1116, 0.8987, 0.3462, 0.9496, 0.3458, 0.9475, 0.3462, 0.9454, 0.3472, 0.9436, 0.3488, 0.9424, 0.3507, 0.9419, 0.3507, 0.9531, 0.3488, 0.9527, 0.3472, 0.9514, 0.4578, 0.9383, 0.4582, 0.9361, 0.4592, 0.9343, 0.4608, 0.9331, 0.4626, 0.9327, 0.4626, 0.9438, 0.4608, 0.9434, 0.4592, 0.9422, 0.4582, 0.9404, 0.08456, 0.8973, 0.08456, 0.8608, 0.08672, 0.8608, 0.08672, 0.8973, 0.08672, 0.8973, 0.08672, 0.8608, 0.08868, 0.8608, 0.08868, 0.8973, 0.2121, 0.9352, 0.2121, 0.8987, 0.2139, 0.8987, 0.2139, 0.9352, 0.2139, 0.9352, 0.2139, 0.8987, 0.2158, 0.8987, 0.2158, 0.9352, 0.1302, 0.8257, 0.1302, 0.8622, 0.1191, 0.8622, 0.1191, 0.8257, 0.258, 0.8622, 0.258, 0.8257, 0.2599, 0.8257, 0.2599, 0.8622, 0.2599, 0.8622, 0.2599, 0.8257, 0.2617, 0.8257, 0.2617, 0.8622, 0.08092, 0.8973, 0.08092, 0.8608, 0.08252, 0.8608, 0.08252, 0.8973, 0.08252, 0.8973, 0.08252, 0.8608, 0.08456, 0.8608, 0.08456, 0.8973, 0.3531, 0.9496, 0.3527, 0.9475, 0.3531, 0.9454, 0.3541, 0.9436, 0.3557, 0.9424, 0.3576, 0.9419, 0.3576, 0.9531, 0.3557, 0.9527, 0.3541, 0.9514, 0.4527, 0.9383, 0.4531, 0.9361, 0.4541, 0.9343, 0.4557, 0.9331, 0.4575, 0.9327, 0.4575, 0.9438, 0.4557, 0.9434, 0.4541, 0.9422, 0.4531, 0.9404, 0.2229, 0.7527, 0.2229, 0.7162, 0.225, 0.7162, 0.225, 0.7527, 0.225, 0.7527, 0.225, 0.7162, 0.227, 0.7162, 0.227, 0.7527, 0.2709, 0.8987, 0.2709, 0.9352, 0.2691, 0.9352, 0.2691, 0.8987, 0.2691, 0.8987, 0.2691, 0.9352, 0.2672, 0.9352, 0.2672, 0.8987, 0.1302, 0.7527, 0.1302, 0.7162, 0.1413, 0.7162, 0.1413, 0.7527, 0.2125, 0.8987, 0.2125, 0.8622, 0.2144, 0.8622, 0.2144, 0.8987, 0.2144, 0.8987, 0.2144, 0.8622, 0.2162, 0.8622, 0.2162, 0.8987, 0.2192, 0.7527, 0.2192, 0.7162, 0.2208, 0.7162, 0.2208, 0.7527, 0.2208, 0.7527, 0.2208, 0.7162, 0.2229, 0.7162, 0.2229, 0.7527, 0.3579, 0.9496, 0.3576, 0.9475, 0.3579, 0.9454, 0.359, 0.9436, 0.3606, 0.9424, 0.3624, 0.9419, 0.3624, 0.9531, 0.3606, 0.9527, 0.359, 0.9514, 0.341, 0.9475, 0.3413, 0.9454, 0.3424, 0.9436, 0.344, 0.9424, 0.3458, 0.9419, 0.3458, 0.9531, 0.344, 0.9527, 0.3424, 0.9514, 0.3413, 0.9496, 0.2229, 0.7892, 0.2229, 0.7527, 0.225, 0.7527, 0.225, 0.7892, 0.225, 0.7892, 0.225, 0.7527, 0.227, 0.7527, 0.227, 0.7892, 0.2691, 0.8257, 0.2691, 0.8622, 0.2673, 0.8622, 0.2673, 0.8257, 0.2673, 0.8257, 0.2673, 0.8622, 0.2654, 0.8622, 0.2654, 0.8257, 0.1191, 0.7527, 0.1191, 0.7162, 0.1302, 0.7162, 0.1302, 0.7527, 0.08868, 0.8973, 0.08868, 0.8608, 0.09058, 0.8608, 0.09058, 0.8973, 0.09058, 0.8973, 0.09058, 0.8608, 0.09237, 0.8608, 0.09237, 0.8973, 0.2192, 0.7892, 0.2192, 0.7527, 0.2208, 0.7527, 0.2208, 0.7892, 0.2208, 0.7892, 0.2208, 0.7527, 0.2229, 0.7527, 0.2229, 0.7892, 0.3628, 0.9496, 0.3624, 0.9475, 0.3628, 0.9454, 0.3638, 0.9436, 0.3654, 0.9424, 0.3672, 0.9419, 0.3672, 0.9531, 0.3654, 0.9527, 0.3638, 0.9514, 0.3734, 0.948, 0.3738, 0.9459, 0.3748, 0.9441, 0.3764, 0.9429, 0.3783, 0.9425, 0.3783, 0.9536, 0.3764, 0.9532, 0.3748, 0.952, 0.3738, 0.9502, 0.2156, 0.7527, 0.2156, 0.7892, 0.2134, 0.7892, 0.2134, 0.7527, 0.2134, 0.7527, 0.2134, 0.7892, 0.2115, 0.7892, 0.2115, 0.7527, 0.2894, 0.8987, 0.2894, 0.9352, 0.2876, 0.9352, 0.2876, 0.8987, 0.2876, 0.8987, 0.2876, 0.9352, 0.2857, 0.9352, 0.2857, 0.8987, 0.1191, 0.8257, 0.1191, 0.7892, 0.1302, 0.7892, 0.1302, 0.8257, 0.2488, 0.8987, 0.2488, 0.9352, 0.2469, 0.9352, 0.2469, 0.8987, 0.2469, 0.8987, 0.2469, 0.9352, 0.2451, 0.9352, 0.2451, 0.8987, 0.2192, 0.7527, 0.2192, 0.7892, 0.2176, 0.7892, 0.2176, 0.7527, 0.2176, 0.7527, 0.2176, 0.7892, 0.2156, 0.7892, 0.2156, 0.7527, 0.4925, 0.9404, 0.4922, 0.9383, 0.4925, 0.9361, 0.4936, 0.9343, 0.4952, 0.9331, 0.497, 0.9327, 0.497, 0.9438, 0.4952, 0.9434, 0.4936, 0.9422, 0.5792, 0.9494, 0.5796, 0.9473, 0.5807, 0.9455, 0.5822, 0.9443, 0.5841, 0.9438, 0.5841, 0.955, 0.5822, 0.9546, 0.5807, 0.9534, 0.5796, 0.9516, 0.1232, 0.8622, 0.1232, 0.8987, 0.121, 0.8987, 0.121, 0.8622, 0.121, 0.8622, 0.121, 0.8987, 0.1191, 0.8987, 0.1191, 0.8622, 0.2912, 0.7162, 0.2912, 0.7527, 0.2894, 0.7527, 0.2894, 0.7162, 0.2894, 0.7162, 0.2894, 0.7527, 0.2875, 0.7527, 0.2875, 0.7162, 0.1079, 0.8257, 0.1079, 0.7892, 0.1191, 0.7892, 0.1191, 0.8257, 0.2524, 0.8987, 0.2524, 0.9352, 0.2505, 0.9352, 0.2505, 0.8987, 0.2505, 0.8987, 0.2505, 0.9352, 0.2488, 0.9352, 0.2488, 0.8987, 0.1268, 0.8622, 0.1268, 0.8987, 0.1252, 0.8987, 0.1252, 0.8622, 0.1252, 0.8622, 0.1252, 0.8987, 0.1232, 0.8987, 0.1232, 0.8622, 0.4877, 0.9404, 0.4873, 0.9383, 0.4877, 0.9361, 0.4887, 0.9343, 0.4903, 0.9331, 0.4922, 0.9327, 0.4922, 0.9438, 0.4903, 0.9434, 0.4887, 0.9422, 0.5696, 0.9494, 0.5699, 0.9473, 0.571, 0.9455, 0.5725, 0.9443, 0.5744, 0.9438, 0.5744, 0.955, 0.5725, 0.9546, 0.571, 0.9534, 0.5699, 0.9516, 0.2084, 0.8987, 0.2084, 0.8622, 0.2105, 0.8622, 0.2105, 0.8987, 0.2105, 0.8987, 0.2105, 0.8622, 0.2125, 0.8622, 0.2125, 0.8987, 0.2912, 0.8622, 0.2912, 0.8987, 0.2894, 0.8987, 0.2894, 0.8622, 0.2894, 0.8622, 0.2894, 0.8987, 0.2875, 0.8987, 0.2875, 0.8622, 0.1413, 0.7527, 0.1413, 0.7892, 0.1302, 0.7892, 0.1302, 0.7527, 0.1637, 0.8987, 0.1637, 0.9352, 0.1618, 0.9352, 0.1618, 0.8987, 0.1618, 0.8987, 0.1618, 0.9352, 0.16, 0.9352, 0.16, 0.8987, 0.2047, 0.8987, 0.2047, 0.8622, 0.2063, 0.8622, 0.2063, 0.8987, 0.2063, 0.8987, 0.2063, 0.8622, 0.2084, 0.8622, 0.2084, 0.8987, 0.4072, 0.9404, 0.4068, 0.9383, 0.4072, 0.9361, 0.4082, 0.9343, 0.4098, 0.9331, 0.4117, 0.9327, 0.4117, 0.9438, 0.4098, 0.9434, 0.4082, 0.9422, 0.3971, 0.9356, 0.3974, 0.9335, 0.3985, 0.9317, 0.4001, 0.9304, 0.4019, 0.93, 0.4019, 0.9412, 0.4001, 0.9407, 0.3985, 0.9395, 0.3974, 0.9377, 0.2229, 0.8987, 0.2229, 0.8622, 0.225, 0.8622, 0.225, 0.8987, 0.225, 0.8987, 0.225, 0.8622, 0.227, 0.8622, 0.227, 0.8987, 0.2912, 0.7892, 0.2912, 0.8257, 0.2894, 0.8257, 0.2894, 0.7892, 0.2894, 0.7892, 0.2894, 0.8257, 0.2875, 0.8257, 0.2875, 0.7892, 0.1302, 0.7527, 0.1302, 0.7892, 0.1191, 0.7892, 0.1191, 0.7527, 0.1674, 0.8987, 0.1674, 0.9352, 0.1655, 0.9352, 0.1655, 0.8987, 0.1655, 0.8987, 0.1655, 0.9352, 0.1637, 0.9352, 0.1637, 0.8987, 0.2192, 0.8987, 0.2192, 0.8622, 0.2208, 0.8622, 0.2208, 0.8987, 0.2208, 0.8987, 0.2208, 0.8622, 0.2229, 0.8622, 0.2229, 0.8987, 0.4232, 0.9404, 0.4228, 0.9383, 0.4232, 0.9361, 0.4242, 0.9343, 0.4258, 0.9331, 0.4276, 0.9327, 0.4276, 0.9438, 0.4258, 0.9434, 0.4242, 0.9422, 0.3734, 0.9369, 0.3738, 0.9348, 0.3748, 0.933, 0.3764, 0.9317, 0.3783, 0.9313, 0.3783, 0.9425, 0.3764, 0.942, 0.3748, 0.9408, 0.3738, 0.939])
me_cylinder_004.use_remesh_preserve_volume = False
me_cylinder_004.use_remesh_preserve_attributes = False
me_cylinder_004.use_mirror_vertex_groups = False
me_cylinder_004.update()
me_cube = bpy.data.meshes.new('Cube')
me_cube.from_pydata([(1.0, 1.0, -1.0), (1.0, -1.0, -1.0), (-1.0, -1.0, -1.0), (-1.0, 1.0, -1.0), (1.0, 1.0, 1.0), (1.0, -1.0, 1.0), (-1.0, -1.0, 1.0), (-1.0, 1.0, 1.0), (0.3333, 1.0, -1.0), (-0.3333, 1.0, -1.0), (0.3333, -1.0, -1.0), (-0.3333, -1.0, -1.0), (0.3333, 1.0, 1.0), (-0.3333, 1.0, 1.0), (0.3333, -1.0, 1.0), (-0.3333, -1.0, 1.0), (1.0, 1.0, 0.2089), (1.0, -1.0, 0.2089), (-1.0, -1.0, 0.2089), (-1.0, 1.0, 0.2089), (0.3333, 1.0, 0.2089), (-0.3333, 1.0, 0.2089), (0.3333, -1.0, 0.2089), (-0.3333, -1.0, 0.2089)], [], [(9, 11, 2, 3), (13, 7, 6, 15), (16, 4, 5, 17), (23, 15, 6, 18), (18, 6, 7, 19), (21, 9, 3, 19), (16, 0, 8, 20), (17, 5, 14, 22), (22, 14, 15, 23), (4, 12, 14, 5), (12, 13, 15, 14), (0, 1, 10, 8), (1, 17, 22, 10), (12, 20, 21, 13), (4, 16, 20, 12), (13, 21, 19, 7), (2, 18, 19, 3), (11, 23, 18, 2), (0, 16, 17, 1), (23, 11, 9, 21), (22, 20, 8, 10), (23, 21, 20, 22)])
_uv = me_cube.uv_layers.new(name='UVMap')
_uv.uv.foreach_set('vector', [0.2477, 0.8615, 0.2477, 0.7896, 0.2717, 0.7896, 0.2717, 0.8615, 0.1323, 0.9094, 0.1323, 0.9334, 0.06039, 0.9334, 0.06039, 0.9094, 0.08883, 0.7896, 0.06039, 0.7896, 0.06039, 0.7177, 0.08883, 0.7177, 0.1039, 0.8375, 0.1323, 0.8375, 0.1323, 0.8615, 0.1039, 0.8615, 0.2327, 0.7896, 0.2042, 0.7896, 0.2042, 0.7177, 0.2327, 0.7177, 0.1758, 0.7416, 0.1323, 0.7416, 0.1323, 0.7177, 0.1758, 0.7177, 0.1758, 0.7896, 0.1323, 0.7896, 0.1323, 0.7656, 0.1758, 0.7656, 0.1039, 0.7896, 0.1323, 0.7896, 0.1323, 0.8136, 0.1039, 0.8136, 0.1039, 0.8136, 0.1323, 0.8136, 0.1323, 0.8375, 0.1039, 0.8375, 0.1323, 0.8615, 0.1323, 0.8855, 0.06039, 0.8855, 0.06039, 0.8615, 0.1323, 0.8855, 0.1323, 0.9094, 0.06039, 0.9094, 0.06039, 0.8855, 0.1323, 0.9334, 0.1323, 0.8615, 0.1563, 0.8615, 0.1563, 0.9334, 0.06039, 0.7896, 0.1039, 0.7896, 0.1039, 0.8136, 0.06039, 0.8136, 0.2042, 0.7656, 0.1758, 0.7656, 0.1758, 0.7416, 0.2042, 0.7416, 0.2042, 0.7896, 0.1758, 0.7896, 0.1758, 0.7656, 0.2042, 0.7656, 0.2042, 0.7416, 0.1758, 0.7416, 0.1758, 0.7177, 0.2042, 0.7177, 0.2761, 0.7896, 0.2327, 0.7896, 0.2327, 0.7177, 0.2761, 0.7177, 0.06039, 0.8375, 0.1039, 0.8375, 0.1039, 0.8615, 0.06039, 0.8615, 0.1323, 0.7896, 0.08883, 0.7896, 0.08883, 0.7177, 0.1323, 0.7177, 0.2477, 0.8615, 0.2042, 0.8615, 0.2042, 0.7896, 0.2477, 0.7896, 0.2042, 0.7896, 0.2042, 0.8615, 0.1607, 0.8615, 0.1607, 0.7896, 0.1368, 0.8615, 0.1368, 0.7896, 0.1607, 0.7896, 0.1607, 0.8615])
me_cube.materials.append(mat_material)
me_cube.use_remesh_preserve_volume = False
me_cube.use_remesh_preserve_attributes = False
me_cube.use_mirror_vertex_groups = False
me_cube.update()

# ---- objects
ob_cylinder_004 = bpy.data.objects.new('Cylinder.004', me_cylinder_004)
ob_cube = bpy.data.objects.new('Cube', me_cube)

# ---- transforms, parenting, visibility, modifiers, constraints
ob_cylinder_004.location = (0.0, 0.0, 4.008)
ob_cylinder_004.rotation_euler = (-0.0, 1.571, 0.0)
ob_cylinder_004.lineart.crease_threshold = 0.0
ob_cube.location = (0.0, 0.0, 0.0)
ob_cube.scale = (5.0, 0.25, 5.0)
ob_cube.lock_rotations_4d = False
ob_cube.empty_display_type = 'ARROWS'
ob_cube.lineart.crease_threshold = 0.0

# ---- collection membership
col_collection_1.objects.link(ob_cylinder_004)
col_collection_1.objects.link(ob_cube)

# ---- scene / render settings (as saved in the file)
scene.frame_start = 1; scene.frame_end = 250; scene.frame_set(1)
scene.render.engine = 'BLENDER_EEVEE_NEXT'
scene.render.resolution_percentage = 50
scene.render.dither_intensity = 0.0
scene.cycles.use_denoising = False
scene.cycles.samples = 128
scene.cycles.sampling_pattern = 'TABULATED_SOBOL'
scene.cycles.light_sampling_threshold = 0.0
scene.cycles.use_adaptive_sampling = False
scene.cycles.use_light_tree = False
scene.cycles.blur_glossy = 0.0
scene.cycles.sample_clamp_indirect = 0.0
scene.view_settings.view_transform = 'Standard'
bpy.context.view_layer.update()

# ---- added for rendering (the .blend has no active camera and no usable light): camera, sun
cam_auto = bpy.data.cameras.new('AutoCamera')
cam_auto.lens = 50.0
cam_auto.sensor_width = 36.0
cam_auto.clip_end = 1000.0
ob_auto_camera = bpy.data.objects.new('AutoCamera', cam_auto)
scene.collection.objects.link(ob_auto_camera)
ob_auto_camera.location = (13.819, -16.6808, 11.064)
ob_auto_camera.rotation_euler = (1.09748, -7.21219e-08, 0.694738)
scene.camera = ob_auto_camera
light_auto_sun = bpy.data.lights.new('AutoSun', 'SUN')
light_auto_sun.energy = 3.0
light_auto_sun.angle = 0.0523599
ob_auto_sun = bpy.data.objects.new('AutoSun', light_auto_sun)
scene.collection.objects.link(ob_auto_sun)
ob_auto_sun.rotation_euler = (0.872665, 0.174533, 0.523599)
bpy.context.view_layer.update()
